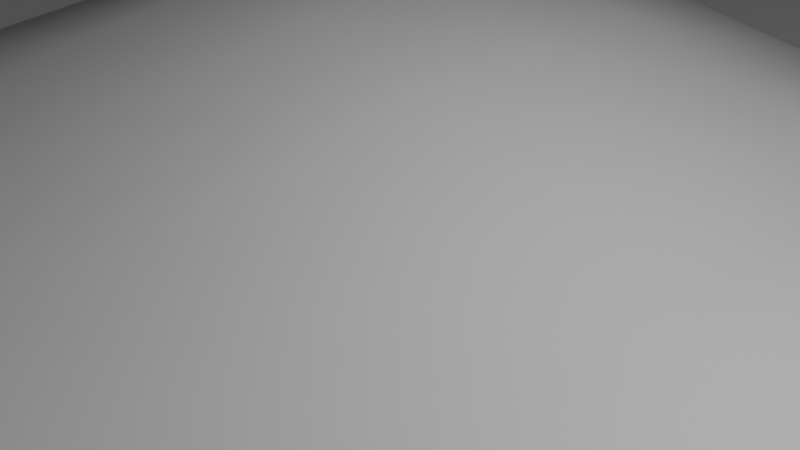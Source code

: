 # Source: test_ground.blend  (saved by Blender 2.91.10; exported with 4.5.12 LTS)
import bpy
from mathutils import Matrix  # noqa: F401  (used for matrix-valued properties, if any)

bpy.ops.wm.read_factory_settings(use_empty=True)
scene = bpy.context.scene
scene.name = 'Scene'

# ---- collections
col_collection = bpy.data.collections.new('Collection'); scene.collection.children.link(col_collection)

# ---- world
world_world = bpy.data.worlds.new('World'); scene.world = world_world
world_world.use_nodes = True; world_world.node_tree.nodes.clear()
_N = world_world.node_tree.nodes; _L = world_world.node_tree.links
n0 = _N.new('ShaderNodeOutputWorld'); n0.name = 'World Output'; n0.location = (300, 300)
n1 = _N.new('ShaderNodeBackground'); n1.name = 'Background'; n1.location = (10, 300)
n1.inputs[0].default_value = (0.05088, 0.05088, 0.05088, 1.0)
_L.new(n1.outputs[0], n0.inputs[0])
n0.is_active_output = True
world_world.color = (0.05088, 0.05088, 0.05088)
world_world.use_sun_shadow = False
world_world.sun_shadow_jitter_overblur = 0.0

# ---- cameras
cam_camera = bpy.data.cameras.new('Camera')
cam_camera.clip_end = 100.0
cam_camera.ortho_scale = 7.314

# ---- lights
light_light = bpy.data.lights.new('Light', 'POINT')
light_light.transmission_factor = 0.0
light_light.energy = 1000.0
light_light.shadow_soft_size = 0.1
light_light.shadow_maximum_resolution = 0.006
light_light.use_absolute_resolution = True

# ---- meshes
me_plane = bpy.data.meshes.new('Plane')
me_plane.from_pydata([(-8.0, -8.0, 0.0), (8.0, -8.0, -0.006324), (-8.0, 8.0, 0.3861), (8.028, 8.038, -0.0874), (-8.0, 0.0, 0.3861), (0.0, -8.0, -0.1657), (8.028, 0.0374, -0.2526), (0.1427, 8.19, -0.05562), (0.1425, 0.1896, -0.6601), (-8.0, -4.0, 4.734e-06), (4.0, -8.0, -0.1657), (8.073, 4.097, -0.2314), (-3.973, 8.037, 0.6439), (-8.0, 4.0, 0.7291), (-4.0, -8.0, -0.006324), (8.0, -4.0, -0.1657), (4.143, 8.19, -0.4426), (0.2476, 4.33, -0.1986), (0.004641, -3.994, -0.6224), (-3.972, 0.03707, 0.4817), (4.14, 0.1867, -1.042), (4.005, -3.994, -0.6224), (-4.0, -4.0, -0.1259), (-3.932, 4.091, 1.042), (4.249, 4.331, -0.896), (-8.0, -6.0, 0.0), (6.0, -8.0, -0.07877), (8.059, 6.079, -0.1839), (-6.0, 8.0, 0.63), (-8.0, 2.0, 0.63), (-2.0, -8.0, -0.07877), (8.002, -1.997, -0.2097), (2.166, 8.22, -0.3881), (0.2164, 6.288, -0.05304), (0.05797, -1.923, -0.7494), (-6.0, 0.0, 0.6167), (2.163, 0.2167, -1.074), (-8.0, -2.0, 0.1244), (2.0, -8.0, -0.2028), (8.059, 2.079, -0.2624), (-1.913, 8.115, 0.3617), (-8.0, 6.0, 0.63), (-6.0, -8.0, 0.0), (8.0, -6.0, -0.07877), (6.088, 8.117, -0.2713), (0.2181, 2.29, -0.4381), (0.0, -6.0, -0.3987), (-1.912, 0.1166, -0.03436), (6.087, 0.1153, -0.6669), (4.057, -1.924, -0.8724), (4.0, -6.0, -0.3987), (2.008, -3.989, -0.7205), (6.0, -4.0, -0.3987), (-3.998, -1.997, 0.1115), (-4.0, -6.0, -0.07877), (-6.0, -4.0, 0.008204), (-2.0, -4.0, -0.3764), (-3.944, 6.075, 0.9227), (-3.943, 2.076, 0.8494), (-5.992, 4.011, 1.073), (-1.839, 4.214, 0.5279), (4.218, 6.29, -0.6669), (4.216, 2.288, -1.046), (2.286, 4.38, -0.7657), (6.165, 4.22, -0.5906), (6.142, 2.19, -0.6851), (2.248, 2.331, -0.9678), (2.249, 6.332, -0.5345), (-1.859, 2.188, 0.2892), (-5.996, 2.006, 0.9467), (-5.996, 6.006, 0.9467), (-2.0, -6.0, -0.2444), (-6.0, -6.0, -2.993e-06), (-6.0, -2.0, 0.2367), (6.0, -6.0, -0.2444), (2.0, -6.0, -0.4615), (2.07, -1.907, -1.003), (6.028, -1.963, -0.5468), (-1.972, -1.963, -0.2855), (-1.861, 6.185, 0.5293), (6.143, 6.19, -0.4427), (-9.931, -9.933, -3.29), (9.917, -9.933, -3.298), (-9.931, 9.915, -2.811), (9.953, 9.962, -3.398), (-9.931, -0.009035, -2.811), (-0.006788, -9.933, -3.496), (9.952, 0.03736, -3.603), (0.1702, 10.15, -3.359), (-9.931, -4.971, -3.29), (4.955, -9.933, -3.496), (10.01, 5.073, -3.577), (-4.935, 9.961, -2.491), (-9.931, 4.953, -2.386), (-4.969, -9.933, -3.298), (9.917, -4.971, -3.496), (5.133, 10.15, -3.839), (-9.931, -7.452, -3.29), (7.436, -9.933, -3.388), (9.991, 7.532, -3.518), (-7.45, 9.915, -2.509), (-9.931, 2.472, -2.509), (-2.488, -9.933, -3.388), (9.92, -2.486, -3.55), (2.68, 10.19, -3.771), (-9.931, -2.49, -3.136), (2.474, -9.933, -3.542), (9.991, 2.57, -3.616), (-2.38, 10.06, -2.841), (-9.931, 7.434, -2.509), (-7.45, -9.933, -3.29), (9.917, -7.452, -3.388), (7.545, 10.06, -3.627), (-21.21, -21.22, -3.342), (21.11, -21.22, -3.359), (-21.21, 21.1, -2.321), (21.19, 21.2, -3.573), (-21.21, -0.06179, -2.321), (-0.04642, -21.22, -3.78), (21.19, 0.03713, -4.01), (0.331, 21.6, -3.489), (-21.21, -10.64, -3.342), (10.53, -21.22, -3.78), (21.31, 10.77, -3.954), (-10.55, 21.2, -1.639), (-21.21, 10.52, -1.414), (-10.63, -21.22, -3.359), (21.11, -10.64, -3.78), (10.91, 21.6, -4.513), (-21.21, -15.93, -3.342), (15.82, -21.22, -3.55), (21.27, 16.02, -3.828), (-15.92, 21.1, -1.676), (-21.21, 5.228, -1.676), (-5.336, -21.22, -3.55), (21.12, -5.344, -3.897), (5.682, 21.68, -4.369), (-21.21, -5.352, -3.013), (5.244, -21.22, -3.879), (21.27, 5.437, -4.036), (-5.107, 21.4, -2.385), (-21.21, 15.81, -1.676), (-15.92, -21.22, -3.342), (21.11, -15.93, -3.55), (16.06, 21.41, -4.06), (-21.21, -21.22, 0.01117), (21.11, -21.22, -0.005554), (-21.21, 21.1, 1.032), (21.19, 21.2, -0.22), (-21.21, -0.06179, 1.032), (-0.04642, -21.22, -0.427), (21.19, 0.03713, -0.6571), (0.331, 21.6, -0.1359), (-21.21, -10.64, 0.01119), (10.53, -21.22, -0.427), (21.31, 10.77, -0.6009), (-10.55, 21.2, 1.714), (-21.21, 10.52, 1.94), (-10.63, -21.22, -0.005554), (21.11, -10.64, -0.427), (10.91, 21.6, -1.16), (-21.21, -15.93, 0.01117), (15.82, -21.22, -0.1972), (21.27, 16.02, -0.4752), (-15.92, 21.1, 1.677), (-21.21, 5.228, 1.677), (-5.336, -21.22, -0.1972), (21.12, -5.344, -0.5434), (5.682, 21.68, -1.015), (-21.21, -5.352, 0.3403), (5.244, -21.22, -0.5253), (21.27, 5.437, -0.6829), (-5.107, 21.4, 0.9679), (-21.21, 15.81, 1.677), (-15.92, -21.22, 0.01117), (21.11, -15.93, -0.1972), (16.06, 21.41, -0.7063), (-29.48, -29.51, -0.02708), (29.33, -29.51, -0.05032), (-29.48, 29.31, 1.392), (29.44, 29.44, -0.3484), (-29.48, -0.1005, 1.392), (-0.07552, -29.51, -0.6361), (29.43, 0.03696, -0.9558), (0.449, 30.0, -0.2315), (-29.48, -14.8, -0.02706), (14.63, -29.51, -0.6361), (29.6, 14.96, -0.8777), (-14.68, 29.44, 2.34), (-29.48, 14.6, 2.653), (-14.78, -29.51, -0.05032), (29.33, -14.8, -0.6361), (15.15, 30.01, -1.654), (-29.48, -22.16, -0.02708), (21.98, -29.51, -0.3166), (29.55, 22.25, -0.703), (-22.13, 29.31, 2.289), (-29.48, 7.251, 2.289), (-7.427, -29.51, -0.3166), (29.34, -7.441, -0.7978), (7.885, 30.12, -1.454), (-29.48, -7.452, 0.4304), (7.276, -29.51, -0.7726), (29.55, 7.542, -0.9917), (-7.109, 29.73, 1.302), (-29.48, 21.95, 2.289), (-22.13, -29.51, -0.02708), (29.33, -22.16, -0.3166), (22.3, 29.74, -1.024), (30.22, 0.3616, -4.01), (30.3, 5.762, -4.036), (49.4, 0.03696, -0.9558), (49.57, 14.96, -0.8777), (49.31, -7.441, -0.7978), (49.52, 7.542, -0.9917), (50.19, 0.3616, -4.01), (50.27, 5.762, -4.036), (56.54, -12.73, 2.126), (86.83, -12.45, -1.109), (56.65, 17.43, 2.738), (86.25, 17.91, 1.162), (56.6, 12.03, 2.26), (57.03, 5.743, -2.103), (56.81, -1.093, -1.084), (56.57, -6.386, -1.176), (62.57, -12.81, -2.68), (68.32, -13.04, -0.2253), (74.35, -12.12, 1.051), (80.79, -12.66, 2.147), (86.11, -6.684, 1.401), (86.83, -0.1695, 0.1312), (87.07, 6.222, -1.352), (86.72, 11.62, 4.493), (80.75, 18.28, -1.33), (74.43, 17.38, -0.3599), (68.68, 17.79, -1.751), (61.56, 18.33, 2.215), (62.57, -6.79, 0.4559), (62.83, -0.3312, -1.166), (61.88, 5.511, 0.512), (62.31, 12.04, 0.996), (68.59, -6.844, -1.173), (68.65, -0.9368, 0.5948), (68.33, 5.121, -3.447), (68.58, 11.63, 0.5173), (74.23, -6.058, 0.526), (74.49, -0.1402, -0.442), (74.6, 6.083, 0.1394), (74.03, 11.74, -0.4127), (80.38, -6.532, 5.293), (80.82, -0.6316, 6.166), (81.27, 5.406, 2.993), (80.38, 11.95, -0.2875), (91.56, -10.51, 2.847), (90.98, 19.86, 5.118), (90.84, -4.741, 5.357), (91.56, 1.773, 4.087), (91.8, 8.165, 2.604), (91.45, 13.56, 8.448), (97.48, -7.712, 8.781), (96.9, 22.66, 11.05), (96.75, -1.942, 11.29), (97.47, 4.572, 10.02), (97.72, 10.96, 8.538), (97.36, 16.36, 14.38), (101.7, -4.338, 16.69), (101.1, 26.03, 18.96), (101.0, 1.433, 19.2), (101.7, 7.947, 17.93), (102.0, 14.34, 16.45), (101.6, 19.74, 22.29), (103.5, -1.972, 22.55), (103.0, 28.4, 24.82), (102.8, 3.798, 25.06), (103.5, 10.31, 23.79), (103.8, 16.7, 22.3), (103.4, 22.1, 28.15), (111.4, -1.021, 23.02), (110.8, 29.35, 25.29), (110.7, 4.749, 25.53), (111.4, 11.26, 24.26), (111.7, 17.65, 22.78), (111.3, 23.05, 28.62), (49.4, 0.03696, -23.69), (49.57, 14.96, -23.62), (49.31, -7.441, -23.54), (49.52, 7.542, -23.73), (50.19, 0.3616, -26.75), (50.27, 5.762, -26.78), (56.54, -12.73, -20.61), (56.65, 17.43, -20.0), (56.6, 12.03, -20.48), (57.03, 5.743, -24.84), (56.81, -1.093, -23.82), (56.57, -6.386, -23.91)], [], [(80, 27, 3), (80, 3, 44), (79, 33, 7), (79, 7, 40), (78, 34, 8), (78, 8, 47), (77, 31, 6), (77, 6, 48), (76, 49, 20), (76, 20, 36), (75, 50, 21), (75, 21, 51), (74, 43, 15), (74, 15, 52), (73, 53, 19), (73, 19, 35), (72, 54, 22), (72, 22, 55), (71, 46, 18), (71, 18, 56), (70, 57, 12), (70, 12, 28), (69, 58, 23), (69, 23, 59), (68, 45, 17), (68, 17, 60), (67, 61, 16), (67, 16, 32), (66, 62, 24), (66, 24, 63), (65, 39, 11), (65, 11, 64), (62, 65, 64), (62, 64, 24), (20, 48, 65), (20, 65, 62), (48, 6, 39), (48, 39, 65), (45, 66, 63), (45, 63, 17), (8, 36, 66), (8, 66, 45), (36, 20, 62), (36, 62, 66), (33, 67, 32), (33, 32, 7), (17, 63, 67), (17, 67, 33), (63, 24, 61), (63, 61, 67), (58, 68, 60), (58, 60, 23), (19, 47, 68), (19, 68, 58), (47, 8, 45), (47, 45, 68), (29, 69, 59), (29, 59, 13), (4, 35, 69), (4, 69, 29), (35, 19, 58), (35, 58, 69), (41, 70, 28), (41, 28, 2), (13, 59, 70), (13, 70, 41), (59, 23, 57), (59, 57, 70), (54, 71, 56), (54, 56, 22), (14, 30, 71), (14, 71, 54), (30, 5, 46), (30, 46, 71), (25, 72, 55), (25, 55, 9), (0, 42, 72), (0, 72, 25), (42, 14, 54), (42, 54, 72), (37, 73, 35), (37, 35, 4), (9, 55, 73), (9, 73, 37), (55, 22, 53), (55, 53, 73), (50, 74, 52), (50, 52, 21), (10, 26, 74), (10, 74, 50), (26, 1, 43), (26, 43, 74), (46, 75, 51), (46, 51, 18), (5, 38, 75), (5, 75, 46), (38, 10, 50), (38, 50, 75), (34, 76, 36), (34, 36, 8), (18, 51, 76), (18, 76, 34), (51, 21, 49), (51, 49, 76), (49, 77, 48), (49, 48, 20), (21, 52, 77), (21, 77, 49), (52, 15, 31), (52, 31, 77), (53, 78, 47), (53, 47, 19), (22, 56, 78), (22, 78, 53), (56, 18, 34), (56, 34, 78), (57, 79, 40), (57, 40, 12), (23, 60, 79), (23, 79, 57), (60, 17, 33), (60, 33, 79), (61, 80, 44), (61, 44, 16), (24, 64, 80), (24, 80, 61), (64, 11, 27), (64, 27, 80), (4, 29, 101, 85), (30, 14, 94, 102), (6, 31, 103, 87), (2, 28, 100, 83), (32, 16, 96, 104), (27, 11, 91, 99), (14, 42, 110, 94), (11, 39, 107, 91), (43, 1, 82, 111), (37, 4, 85, 105), (40, 7, 88, 108), (38, 5, 86, 106), (25, 9, 89, 97), (16, 44, 112, 96), (41, 2, 83, 109), (13, 41, 109, 93), (1, 26, 98, 82), (12, 40, 108, 92), (3, 27, 99, 84), (15, 43, 111, 95), (29, 13, 93, 101), (44, 3, 84, 112), (10, 38, 106, 90), (5, 30, 102, 86), (39, 6, 87, 107), (31, 15, 95, 103), (0, 25, 97, 81), (7, 32, 104, 88), (26, 10, 90, 98), (28, 12, 92, 100), (9, 37, 105, 89), (42, 0, 81, 110), (85, 101, 133, 117), (99, 91, 123, 131), (101, 93, 125, 133), (102, 94, 126, 134), (111, 82, 114, 143), (86, 102, 134, 118), (87, 103, 135, 119), (103, 95, 127, 135), (104, 96, 128, 136), (88, 104, 136, 120), (90, 106, 138, 122), (91, 107, 139, 123), (107, 87, 119, 139), (108, 88, 120, 140), (110, 81, 113, 142), (93, 109, 141, 125), (89, 105, 137, 121), (92, 108, 140, 124), (83, 100, 132, 115), (95, 111, 143, 127), (105, 85, 117, 137), (112, 84, 116, 144), (109, 83, 115, 141), (81, 97, 129, 113), (96, 112, 144, 128), (97, 89, 121, 129), (98, 90, 122, 130), (106, 86, 118, 138), (82, 98, 130, 114), (100, 92, 124, 132), (94, 110, 142, 126), (84, 99, 131, 116), (136, 128, 160, 168), (120, 136, 168, 152), (122, 138, 170, 154), (123, 139, 171, 155), (139, 119, 209, 210), (140, 120, 152, 172), (142, 113, 145, 174), (125, 141, 173, 157), (121, 137, 169, 153), (124, 140, 172, 156), (115, 132, 164, 147), (127, 143, 175, 159), (137, 117, 149, 169), (144, 116, 148, 176), (141, 115, 147, 173), (113, 129, 161, 145), (128, 144, 176, 160), (129, 121, 153, 161), (130, 122, 154, 162), (138, 118, 150, 170), (114, 130, 162, 146), (132, 124, 156, 164), (126, 142, 174, 158), (116, 131, 163, 148), (117, 133, 165, 149), (131, 123, 155, 163), (133, 125, 157, 165), (134, 126, 158, 166), (143, 114, 146, 175), (118, 134, 166, 150), (119, 135, 167, 151), (135, 127, 159, 167), (174, 145, 177, 206), (157, 173, 205, 189), (153, 169, 201, 185), (156, 172, 204, 188), (147, 164, 196, 179), (159, 175, 207, 191), (169, 149, 181, 201), (176, 148, 180, 208), (173, 147, 179, 205), (145, 161, 193, 177), (160, 176, 208, 192), (161, 153, 185, 193), (162, 154, 186, 194), (170, 150, 182, 202), (146, 162, 194, 178), (164, 156, 188, 196), (158, 174, 206, 190), (148, 163, 195, 180), (149, 165, 197, 181), (163, 155, 187, 195), (165, 157, 189, 197), (166, 158, 190, 198), (175, 146, 178, 207), (150, 166, 198, 182), (151, 167, 199, 183), (167, 159, 191, 199), (168, 160, 192, 200), (152, 168, 200, 184), (154, 170, 202, 186), (155, 171, 203, 187), (210, 203, 171, 139), (172, 152, 184, 204), (119, 151, 183, 209), (183, 199, 213, 211), (187, 203, 214, 212), (203, 210, 216, 214), (210, 209, 215, 216), (209, 183, 211, 215), (252, 232, 220, 233), (221, 240, 236, 219), (240, 244, 235, 236), (244, 248, 234, 235), (248, 252, 233, 234), (217, 225, 237, 224), (224, 237, 238, 223), (223, 238, 239, 222), (222, 239, 240, 221), (225, 226, 241, 237), (237, 241, 242, 238), (238, 242, 243, 239), (239, 243, 244, 240), (226, 227, 245, 241), (241, 245, 246, 242), (242, 246, 247, 243), (243, 247, 248, 244), (227, 228, 249, 245), (245, 249, 250, 246), (246, 250, 251, 247), (247, 251, 252, 248), (228, 218, 229, 249), (249, 229, 230, 250), (250, 230, 231, 251), (251, 231, 232, 252), (232, 231, 257, 258), (220, 232, 258, 254), (230, 229, 255, 256), (231, 230, 256, 257), (229, 218, 253, 255), (257, 256, 262, 263), (255, 253, 259, 261), (258, 257, 263, 264), (256, 255, 261, 262), (254, 258, 264, 260), (263, 262, 268, 269), (261, 259, 265, 267), (264, 263, 269, 270), (262, 261, 267, 268), (260, 264, 270, 266), (269, 268, 274, 275), (267, 265, 271, 273), (270, 269, 275, 276), (268, 267, 273, 274), (266, 270, 276, 272), (275, 274, 280, 281), (273, 271, 277, 279), (276, 275, 281, 282), (274, 273, 279, 280), (272, 276, 282, 278), (215, 223, 222, 216), (217, 224, 294, 289), (224, 223, 293, 294), (216, 222, 292, 288), (221, 219, 290, 291), (212, 214, 286, 284), (222, 221, 291, 292), (214, 216, 288, 286), (211, 213, 285, 283), (223, 215, 287, 293), (215, 211, 283, 287)])
me_plane.polygons.foreach_set('use_smooth', [True] * 323)
_uv = me_plane.uv_layers.new(name='UVMap')
_uv.uv.foreach_set('vector', [0.8738, 0.1252, 0.9915, 0.132, 0.9895, 0.01116, 0.8738, 0.1252, 0.9895, 0.01116, 0.8702, 0.006371, 0.3788, 0.1249, 0.5079, 0.1189, 0.5034, 0.001653, 0.3788, 0.1249, 0.5034, 0.001653, 0.3759, 0.005974, 0.3732, 0.6278, 0.4991, 0.6256, 0.5042, 0.4953, 0.3732, 0.6278, 0.5042, 0.4953, 0.3764, 0.4994, 0.8667, 0.628, 0.9878, 0.6299, 0.9895, 0.5045, 0.8667, 0.628, 0.9895, 0.5045, 0.8706, 0.5, 0.6235, 0.6248, 0.7458, 0.6258, 0.7513, 0.4958, 0.6235, 0.6248, 0.7513, 0.4958, 0.6294, 0.4939, 0.6182, 0.8768, 0.7413, 0.8768, 0.7421, 0.7533, 0.6182, 0.8768, 0.7421, 0.7533, 0.6192, 0.753, 0.8643, 0.8768, 0.9873, 0.8767, 0.9875, 0.7534, 0.8643, 0.8768, 0.9875, 0.7534, 0.8647, 0.7535, 0.124, 0.6297, 0.2476, 0.6296, 0.2486, 0.504, 0.124, 0.6297, 0.2486, 0.504, 0.1234, 0.5061, 0.1243, 0.8765, 0.2477, 0.8765, 0.2478, 0.7533, 0.1243, 0.8765, 0.2478, 0.7533, 0.1243, 0.7531, 0.3712, 0.8767, 0.4948, 0.8768, 0.4955, 0.7532, 0.3712, 0.8767, 0.4955, 0.7532, 0.3715, 0.7534, 0.1232, 0.1356, 0.2497, 0.1314, 0.2485, 0.01063, 0.1232, 0.1356, 0.2485, 0.01063, 0.1236, 0.01288, 0.1231, 0.3823, 0.2498, 0.378, 0.2502, 0.2537, 0.1231, 0.3823, 0.2502, 0.2537, 0.1232, 0.2586, 0.3792, 0.3715, 0.5085, 0.3656, 0.51, 0.2398, 0.3792, 0.3715, 0.51, 0.2398, 0.3801, 0.2464, 0.634, 0.1165, 0.7556, 0.1192, 0.7506, 0.001909, 0.634, 0.1165, 0.7506, 0.001909, 0.6286, 0.0, 0.6346, 0.3635, 0.756, 0.3662, 0.7578, 0.2401, 0.6346, 0.3635, 0.7578, 0.2401, 0.6366, 0.237, 0.8741, 0.3721, 0.9915, 0.3787, 0.9923, 0.2542, 0.8741, 0.3721, 0.9923, 0.2542, 0.8754, 0.2468, 0.756, 0.3662, 0.8741, 0.3721, 0.8754, 0.2468, 0.756, 0.3662, 0.8754, 0.2468, 0.7578, 0.2401, 0.7513, 0.4958, 0.8706, 0.5, 0.8741, 0.3721, 0.7513, 0.4958, 0.8741, 0.3721, 0.756, 0.3662, 0.8706, 0.5, 0.9895, 0.5045, 0.9915, 0.3787, 0.8706, 0.5, 0.9915, 0.3787, 0.8741, 0.3721, 0.5085, 0.3656, 0.6346, 0.3635, 0.6366, 0.237, 0.5085, 0.3656, 0.6366, 0.237, 0.51, 0.2398, 0.5042, 0.4953, 0.6294, 0.4939, 0.6346, 0.3635, 0.5042, 0.4953, 0.6346, 0.3635, 0.5085, 0.3656, 0.6294, 0.4939, 0.7513, 0.4958, 0.756, 0.3662, 0.6294, 0.4939, 0.756, 0.3662, 0.6346, 0.3635, 0.5079, 0.1189, 0.634, 0.1165, 0.6286, 0.0, 0.5079, 0.1189, 0.6286, 0.0, 0.5034, 0.001653, 0.51, 0.2398, 0.6366, 0.237, 0.634, 0.1165, 0.51, 0.2398, 0.634, 0.1165, 0.5079, 0.1189, 0.6366, 0.237, 0.7578, 0.2401, 0.7556, 0.1192, 0.6366, 0.237, 0.7556, 0.1192, 0.634, 0.1165, 0.2498, 0.378, 0.3792, 0.3715, 0.3801, 0.2464, 0.2498, 0.378, 0.3801, 0.2464, 0.2502, 0.2537, 0.2486, 0.504, 0.3764, 0.4994, 0.3792, 0.3715, 0.2486, 0.504, 0.3792, 0.3715, 0.2498, 0.378, 0.3764, 0.4994, 0.5042, 0.4953, 0.5085, 0.3656, 0.3764, 0.4994, 0.5085, 0.3656, 0.3792, 0.3715, 0.0001163, 0.3828, 0.1231, 0.3823, 0.1232, 0.2586, 0.0001163, 0.3828, 0.1232, 0.2586, 0.0, 0.2594, 0.0004873, 0.5063, 0.1234, 0.5061, 0.1231, 0.3823, 0.0004873, 0.5063, 0.1231, 0.3823, 0.0001163, 0.3828, 0.1234, 0.5061, 0.2486, 0.504, 0.2498, 0.378, 0.1234, 0.5061, 0.2498, 0.378, 0.1231, 0.3823, 0.0002317, 0.1362, 0.1232, 0.1356, 0.1236, 0.01288, 0.0002317, 0.1362, 0.1236, 0.01288, 0.0007172, 0.013, 0.0, 0.2594, 0.1232, 0.2586, 0.1232, 0.1356, 0.0, 0.2594, 0.1232, 0.1356, 0.0002317, 0.1362, 0.1232, 0.2586, 0.2502, 0.2537, 0.2497, 0.1314, 0.1232, 0.2586, 0.2497, 0.1314, 0.1232, 0.1356, 0.2477, 0.8765, 0.3712, 0.8767, 0.3715, 0.7534, 0.2477, 0.8765, 0.3715, 0.7534, 0.2478, 0.7533, 0.2475, 0.9998, 0.3709, 0.9999, 0.3712, 0.8767, 0.2475, 0.9998, 0.3712, 0.8767, 0.2477, 0.8765, 0.3709, 0.9999, 0.4943, 1.0, 0.4948, 0.8768, 0.3709, 0.9999, 0.4948, 0.8768, 0.3712, 0.8767, 0.0009928, 0.8764, 0.1243, 0.8765, 0.1243, 0.7531, 0.0009928, 0.8764, 0.1243, 0.7531, 0.00105, 0.7531, 0.0009356, 0.9998, 0.1242, 0.9998, 0.1243, 0.8765, 0.0009356, 0.9998, 0.1243, 0.8765, 0.0009928, 0.8764, 0.1242, 0.9998, 0.2475, 0.9998, 0.2477, 0.8765, 0.1242, 0.9998, 0.2477, 0.8765, 0.1243, 0.8765, 0.0008888, 0.6297, 0.124, 0.6297, 0.1234, 0.5061, 0.0008888, 0.6297, 0.1234, 0.5061, 0.0004873, 0.5063, 0.00105, 0.7531, 0.1243, 0.7531, 0.124, 0.6297, 0.00105, 0.7531, 0.124, 0.6297, 0.0008888, 0.6297, 0.1243, 0.7531, 0.2478, 0.7533, 0.2476, 0.6296, 0.1243, 0.7531, 0.2476, 0.6296, 0.124, 0.6297, 0.7413, 0.8768, 0.8643, 0.8768, 0.8647, 0.7535, 0.7413, 0.8768, 0.8647, 0.7535, 0.7421, 0.7533, 0.7409, 1.0, 0.864, 1.0, 0.8643, 0.8768, 0.7409, 1.0, 0.8643, 0.8768, 0.7413, 0.8768, 0.864, 1.0, 0.9871, 0.9999, 0.9873, 0.8767, 0.864, 1.0, 0.9873, 0.8767, 0.8643, 0.8768, 0.4948, 0.8768, 0.6182, 0.8768, 0.6192, 0.753, 0.4948, 0.8768, 0.6192, 0.753, 0.4955, 0.7532, 0.4943, 1.0, 0.6177, 1.0, 0.6182, 0.8768, 0.4943, 1.0, 0.6182, 0.8768, 0.4948, 0.8768, 0.6177, 1.0, 0.7409, 1.0, 0.7413, 0.8768, 0.6177, 1.0, 0.7413, 0.8768, 0.6182, 0.8768, 0.4991, 0.6256, 0.6235, 0.6248, 0.6294, 0.4939, 0.4991, 0.6256, 0.6294, 0.4939, 0.5042, 0.4953, 0.4955, 0.7532, 0.6192, 0.753, 0.6235, 0.6248, 0.4955, 0.7532, 0.6235, 0.6248, 0.4991, 0.6256, 0.6192, 0.753, 0.7421, 0.7533, 0.7458, 0.6258, 0.6192, 0.753, 0.7458, 0.6258, 0.6235, 0.6248, 0.7458, 0.6258, 0.8667, 0.628, 0.8706, 0.5, 0.7458, 0.6258, 0.8706, 0.5, 0.7513, 0.4958, 0.7421, 0.7533, 0.8647, 0.7535, 0.8667, 0.628, 0.7421, 0.7533, 0.8667, 0.628, 0.7458, 0.6258, 0.8647, 0.7535, 0.9875, 0.7534, 0.9878, 0.6299, 0.8647, 0.7535, 0.9878, 0.6299, 0.8667, 0.628, 0.2476, 0.6296, 0.3732, 0.6278, 0.3764, 0.4994, 0.2476, 0.6296, 0.3764, 0.4994, 0.2486, 0.504, 0.2478, 0.7533, 0.3715, 0.7534, 0.3732, 0.6278, 0.2478, 0.7533, 0.3732, 0.6278, 0.2476, 0.6296, 0.3715, 0.7534, 0.4955, 0.7532, 0.4991, 0.6256, 0.3715, 0.7534, 0.4991, 0.6256, 0.3732, 0.6278, 0.2497, 0.1314, 0.3788, 0.1249, 0.3759, 0.005974, 0.2497, 0.1314, 0.3759, 0.005974, 0.2485, 0.01063, 0.2502, 0.2537, 0.3801, 0.2464, 0.3788, 0.1249, 0.2502, 0.2537, 0.3788, 0.1249, 0.2497, 0.1314, 0.3801, 0.2464, 0.51, 0.2398, 0.5079, 0.1189, 0.3801, 0.2464, 0.5079, 0.1189, 0.3788, 0.1249, 0.7556, 0.1192, 0.8738, 0.1252, 0.8702, 0.006371, 0.7556, 0.1192, 0.8702, 0.006371, 0.7506, 0.001909, 0.7578, 0.2401, 0.8754, 0.2468, 0.8738, 0.1252, 0.7578, 0.2401, 0.8738, 0.1252, 0.7556, 0.1192, 0.8754, 0.2468, 0.9923, 0.2542, 0.9915, 0.132, 0.8754, 0.2468, 0.9915, 0.132, 0.8738, 0.1252, 0.0004873, 0.5063, 0.0001163, 0.3828, 0.0001163, 0.3828, 0.0004873, 0.5063, 0.3709, 0.9999, 0.2475, 0.9998, 0.2475, 0.9998, 0.3709, 0.9999, 0.9895, 0.5045, 0.9878, 0.6299, 0.9878, 0.6299, 0.9895, 0.5045, 0.0007172, 0.013, 0.1236, 0.01288, 0.1236, 0.01288, 0.0007172, 0.013, 0.6286, 0.0, 0.7506, 0.001909, 0.7506, 0.001909, 0.6286, 0.0, 0.9915, 0.132, 0.9923, 0.2542, 0.9923, 0.2542, 0.9915, 0.132, 0.2475, 0.9998, 0.1242, 0.9998, 0.1242, 0.9998, 0.2475, 0.9998, 0.9923, 0.2542, 0.9915, 0.3787, 0.9915, 0.3787, 0.9923, 0.2542, 0.9873, 0.8767, 0.9871, 0.9999, 0.9871, 0.9999, 0.9873, 0.8767, 0.0008888, 0.6297, 0.0004873, 0.5063, 0.0004873, 0.5063, 0.0008888, 0.6297, 0.3759, 0.005974, 0.5034, 0.001653, 0.5034, 0.001653, 0.3759, 0.005974, 0.6177, 1.0, 0.4943, 1.0, 0.4943, 1.0, 0.6177, 1.0, 0.0009928, 0.8764, 0.00105, 0.7531, 0.00105, 0.7531, 0.0009928, 0.8764, 0.7506, 0.001909, 0.8702, 0.006371, 0.8702, 0.006371, 0.7506, 0.001909, 0.0002317, 0.1362, 0.0007172, 0.013, 0.0007172, 0.013, 0.0002317, 0.1362, 0.0, 0.2594, 0.0002317, 0.1362, 0.0002317, 0.1362, 0.0, 0.2594, 0.9871, 0.9999, 0.864, 1.0, 0.864, 1.0, 0.9871, 0.9999, 0.2485, 0.01063, 0.3759, 0.005974, 0.3759, 0.005974, 0.2485, 0.01063, 0.9895, 0.01116, 0.9915, 0.132, 0.9915, 0.132, 0.9895, 0.01116, 0.9875, 0.7534, 0.9873, 0.8767, 0.9873, 0.8767, 0.9875, 0.7534, 0.0001163, 0.3828, 0.0, 0.2594, 0.0, 0.2594, 0.0001163, 0.3828, 0.8702, 0.006371, 0.9895, 0.01116, 0.9895, 0.01116, 0.8702, 0.006371, 0.7409, 1.0, 0.6177, 1.0, 0.6177, 1.0, 0.7409, 1.0, 0.4943, 1.0, 0.3709, 0.9999, 0.3709, 0.9999, 0.4943, 1.0, 0.9915, 0.3787, 0.9895, 0.5045, 0.9895, 0.5045, 0.9915, 0.3787, 0.9878, 0.6299, 0.9875, 0.7534, 0.9875, 0.7534, 0.9878, 0.6299, 0.0009356, 0.9998, 0.0009928, 0.8764, 0.0009928, 0.8764, 0.0009356, 0.9998, 0.5034, 0.001653, 0.6286, 0.0, 0.6286, 0.0, 0.5034, 0.001653, 0.864, 1.0, 0.7409, 1.0, 0.7409, 1.0, 0.864, 1.0, 0.1236, 0.01288, 0.2485, 0.01063, 0.2485, 0.01063, 0.1236, 0.01288, 0.00105, 0.7531, 0.0008888, 0.6297, 0.0008888, 0.6297, 0.00105, 0.7531, 0.1242, 0.9998, 0.0009356, 0.9998, 0.0009356, 0.9998, 0.1242, 0.9998, 0.0004873, 0.5063, 0.0001163, 0.3828, 0.0001163, 0.3828, 0.0004873, 0.5063, 0.9915, 0.132, 0.9923, 0.2542, 0.9923, 0.2542, 0.9915, 0.132, 0.0001163, 0.3828, 0.0, 0.2594, 0.0, 0.2594, 0.0001163, 0.3828, 0.3709, 0.9999, 0.2475, 0.9998, 0.2475, 0.9998, 0.3709, 0.9999, 0.9873, 0.8767, 0.9871, 0.9999, 0.9871, 0.9999, 0.9873, 0.8767, 0.4943, 1.0, 0.3709, 0.9999, 0.3709, 0.9999, 0.4943, 1.0, 0.9895, 0.5045, 0.9878, 0.6299, 0.9878, 0.6299, 0.9895, 0.5045, 0.9878, 0.6299, 0.9875, 0.7534, 0.9875, 0.7534, 0.9878, 0.6299, 0.6286, 0.0, 0.7506, 0.001909, 0.7506, 0.001909, 0.6286, 0.0, 0.5034, 0.001653, 0.6286, 0.0, 0.6286, 0.0, 0.5034, 0.001653, 0.7409, 1.0, 0.6177, 1.0, 0.6177, 1.0, 0.7409, 1.0, 0.9923, 0.2542, 0.9915, 0.3787, 0.9915, 0.3787, 0.9923, 0.2542, 0.9915, 0.3787, 0.9895, 0.5045, 0.9895, 0.5045, 0.9915, 0.3787, 0.3759, 0.005974, 0.5034, 0.001653, 0.5034, 0.001653, 0.3759, 0.005974, 0.1242, 0.9998, 0.0009356, 0.9998, 0.0009356, 0.9998, 0.1242, 0.9998, 0.0, 0.2594, 0.0002317, 0.1362, 0.0002317, 0.1362, 0.0, 0.2594, 0.00105, 0.7531, 0.0008888, 0.6297, 0.0008888, 0.6297, 0.00105, 0.7531, 0.2485, 0.01063, 0.3759, 0.005974, 0.3759, 0.005974, 0.2485, 0.01063, 0.0007172, 0.013, 0.1236, 0.01288, 0.1236, 0.01288, 0.0007172, 0.013, 0.9875, 0.7534, 0.9873, 0.8767, 0.9873, 0.8767, 0.9875, 0.7534, 0.0008888, 0.6297, 0.0004873, 0.5063, 0.0004873, 0.5063, 0.0008888, 0.6297, 0.8702, 0.006371, 0.9895, 0.01116, 0.9895, 0.01116, 0.8702, 0.006371, 0.0002317, 0.1362, 0.0007172, 0.013, 0.0007172, 0.013, 0.0002317, 0.1362, 0.0009356, 0.9998, 0.0009928, 0.8764, 0.0009928, 0.8764, 0.0009356, 0.9998, 0.7506, 0.001909, 0.8702, 0.006371, 0.8702, 0.006371, 0.7506, 0.001909, 0.0009928, 0.8764, 0.00105, 0.7531, 0.00105, 0.7531, 0.0009928, 0.8764, 0.864, 1.0, 0.7409, 1.0, 0.7409, 1.0, 0.864, 1.0, 0.6177, 1.0, 0.4943, 1.0, 0.4943, 1.0, 0.6177, 1.0, 0.9871, 0.9999, 0.864, 1.0, 0.864, 1.0, 0.9871, 0.9999, 0.1236, 0.01288, 0.2485, 0.01063, 0.2485, 0.01063, 0.1236, 0.01288, 0.2475, 0.9998, 0.1242, 0.9998, 0.1242, 0.9998, 0.2475, 0.9998, 0.9895, 0.01116, 0.9915, 0.132, 0.9915, 0.132, 0.9895, 0.01116, 0.6286, 0.0, 0.7506, 0.001909, 0.7506, 0.001909, 0.6286, 0.0, 0.5034, 0.001653, 0.6286, 0.0, 0.6286, 0.0, 0.5034, 0.001653, 0.7409, 1.0, 0.6177, 1.0, 0.6177, 1.0, 0.7409, 1.0, 0.9923, 0.2542, 0.9915, 0.3787, 0.9915, 0.3787, 0.9923, 0.2542, 0.9915, 0.3787, 0.9895, 0.5045, 0.9895, 0.5045, 0.9915, 0.3787, 0.3759, 0.005974, 0.5034, 0.001653, 0.5034, 0.001653, 0.3759, 0.005974, 0.1242, 0.9998, 0.0009356, 0.9998, 0.0009356, 0.9998, 0.1242, 0.9998, 0.0, 0.2594, 0.0002317, 0.1362, 0.0002317, 0.1362, 0.0, 0.2594, 0.00105, 0.7531, 0.0008888, 0.6297, 0.0008888, 0.6297, 0.00105, 0.7531, 0.2485, 0.01063, 0.3759, 0.005974, 0.3759, 0.005974, 0.2485, 0.01063, 0.0007172, 0.013, 0.1236, 0.01288, 0.1236, 0.01288, 0.0007172, 0.013, 0.9875, 0.7534, 0.9873, 0.8767, 0.9873, 0.8767, 0.9875, 0.7534, 0.0008888, 0.6297, 0.0004873, 0.5063, 0.0004873, 0.5063, 0.0008888, 0.6297, 0.8702, 0.006371, 0.9895, 0.01116, 0.9895, 0.01116, 0.8702, 0.006371, 0.0002317, 0.1362, 0.0007172, 0.013, 0.0007172, 0.013, 0.0002317, 0.1362, 0.0009356, 0.9998, 0.0009928, 0.8764, 0.0009928, 0.8764, 0.0009356, 0.9998, 0.7506, 0.001909, 0.8702, 0.006371, 0.8702, 0.006371, 0.7506, 0.001909, 0.0009928, 0.8764, 0.00105, 0.7531, 0.00105, 0.7531, 0.0009928, 0.8764, 0.864, 1.0, 0.7409, 1.0, 0.7409, 1.0, 0.864, 1.0, 0.6177, 1.0, 0.4943, 1.0, 0.4943, 1.0, 0.6177, 1.0, 0.9871, 0.9999, 0.864, 1.0, 0.864, 1.0, 0.9871, 0.9999, 0.1236, 0.01288, 0.2485, 0.01063, 0.2485, 0.01063, 0.1236, 0.01288, 0.2475, 0.9998, 0.1242, 0.9998, 0.1242, 0.9998, 0.2475, 0.9998, 0.9895, 0.01116, 0.9915, 0.132, 0.9915, 0.132, 0.9895, 0.01116, 0.0004873, 0.5063, 0.0001163, 0.3828, 0.0001163, 0.3828, 0.0004873, 0.5063, 0.9915, 0.132, 0.9923, 0.2542, 0.9923, 0.2542, 0.9915, 0.132, 0.0001163, 0.3828, 0.0, 0.2594, 0.0, 0.2594, 0.0001163, 0.3828, 0.3709, 0.9999, 0.2475, 0.9998, 0.2475, 0.9998, 0.3709, 0.9999, 0.9873, 0.8767, 0.9871, 0.9999, 0.9871, 0.9999, 0.9873, 0.8767, 0.4943, 1.0, 0.3709, 0.9999, 0.3709, 0.9999, 0.4943, 1.0, 0.9895, 0.5045, 0.9878, 0.6299, 0.9878, 0.6299, 0.9895, 0.5045, 0.9878, 0.6299, 0.9875, 0.7534, 0.9875, 0.7534, 0.9878, 0.6299, 0.1242, 0.9998, 0.0009356, 0.9998, 0.0009356, 0.9998, 0.1242, 0.9998, 0.0, 0.2594, 0.0002317, 0.1362, 0.0002317, 0.1362, 0.0, 0.2594, 0.00105, 0.7531, 0.0008888, 0.6297, 0.0008888, 0.6297, 0.00105, 0.7531, 0.2485, 0.01063, 0.3759, 0.005974, 0.3759, 0.005974, 0.2485, 0.01063, 0.0007172, 0.013, 0.1236, 0.01288, 0.1236, 0.01288, 0.0007172, 0.013, 0.9875, 0.7534, 0.9873, 0.8767, 0.9873, 0.8767, 0.9875, 0.7534, 0.0008888, 0.6297, 0.0004873, 0.5063, 0.0004873, 0.5063, 0.0008888, 0.6297, 0.8702, 0.006371, 0.9895, 0.01116, 0.9895, 0.01116, 0.8702, 0.006371, 0.0002317, 0.1362, 0.0007172, 0.013, 0.0007172, 0.013, 0.0002317, 0.1362, 0.0009356, 0.9998, 0.0009928, 0.8764, 0.0009928, 0.8764, 0.0009356, 0.9998, 0.7506, 0.001909, 0.8702, 0.006371, 0.8702, 0.006371, 0.7506, 0.001909, 0.0009928, 0.8764, 0.00105, 0.7531, 0.00105, 0.7531, 0.0009928, 0.8764, 0.864, 1.0, 0.7409, 1.0, 0.7409, 1.0, 0.864, 1.0, 0.6177, 1.0, 0.4943, 1.0, 0.4943, 1.0, 0.6177, 1.0, 0.9871, 0.9999, 0.864, 1.0, 0.864, 1.0, 0.9871, 0.9999, 0.1236, 0.01288, 0.2485, 0.01063, 0.2485, 0.01063, 0.1236, 0.01288, 0.2475, 0.9998, 0.1242, 0.9998, 0.1242, 0.9998, 0.2475, 0.9998, 0.9895, 0.01116, 0.9915, 0.132, 0.9915, 0.132, 0.9895, 0.01116, 0.0004873, 0.5063, 0.0001163, 0.3828, 0.0001163, 0.3828, 0.0004873, 0.5063, 0.9915, 0.132, 0.9923, 0.2542, 0.9923, 0.2542, 0.9915, 0.132, 0.0001163, 0.3828, 0.0, 0.2594, 0.0, 0.2594, 0.0001163, 0.3828, 0.3709, 0.9999, 0.2475, 0.9998, 0.2475, 0.9998, 0.3709, 0.9999, 0.9873, 0.8767, 0.9871, 0.9999, 0.9871, 0.9999, 0.9873, 0.8767, 0.4943, 1.0, 0.3709, 0.9999, 0.3709, 0.9999, 0.4943, 1.0, 0.9895, 0.5045, 0.9878, 0.6299, 0.9878, 0.6299, 0.9895, 0.5045, 0.9878, 0.6299, 0.9875, 0.7534, 0.9875, 0.7534, 0.9878, 0.6299, 0.6286, 0.0, 0.7506, 0.001909, 0.7506, 0.001909, 0.6286, 0.0, 0.5034, 0.001653, 0.6286, 0.0, 0.6286, 0.0, 0.5034, 0.001653, 0.7409, 1.0, 0.6177, 1.0, 0.6177, 1.0, 0.7409, 1.0, 0.9923, 0.2542, 0.9915, 0.3787, 0.9915, 0.3787, 0.9923, 0.2542, 0.9915, 0.3787, 0.9915, 0.3787, 0.9915, 0.3787, 0.9915, 0.3787, 0.3759, 0.005974, 0.5034, 0.001653, 0.5034, 0.001653, 0.3759, 0.005974, 0.9895, 0.5045, 0.9895, 0.5045, 0.9895, 0.5045, 0.9895, 0.5045, 0.9895, 0.5045, 0.9878, 0.6299, 0.9878, 0.6299, 0.9895, 0.5045, 0.9923, 0.2542, 0.9915, 0.3787, 0.9915, 0.3787, 0.9923, 0.2542, 0.9915, 0.3787, 0.9915, 0.3787, 0.9915, 0.3787, 0.9915, 0.3787, 0.9915, 0.3787, 0.9895, 0.5045, 0.9895, 0.5045, 0.9915, 0.3787, 0.9895, 0.5045, 0.9895, 0.5045, 0.9895, 0.5045, 0.9895, 0.5045, 0.8, 0.8, 1.0, 0.8, 1.0, 1.0, 0.8, 1.0, 0.0, 0.8, 0.2, 0.8, 0.2, 1.0, 0.0, 1.0, 0.2, 0.8, 0.4, 0.8, 0.4, 1.0, 0.2, 1.0, 0.4, 0.8, 0.6, 0.8, 0.6, 1.0, 0.4, 1.0, 0.6, 0.8, 0.8, 0.8, 0.8, 1.0, 0.6, 1.0, 0.0, 0.0, 0.2, 0.0, 0.2, 0.2, 0.0, 0.2, 0.0, 0.2, 0.2, 0.2, 0.2, 0.4, 0.0, 0.4, 0.0, 0.4, 0.2, 0.4, 0.2, 0.6, 0.0, 0.6, 0.0, 0.6, 0.2, 0.6, 0.2, 0.8, 0.0, 0.8, 0.2, 0.0, 0.4, 0.0, 0.4, 0.2, 0.2, 0.2, 0.2, 0.2, 0.4, 0.2, 0.4, 0.4, 0.2, 0.4, 0.2, 0.4, 0.4, 0.4, 0.4, 0.6, 0.2, 0.6, 0.2, 0.6, 0.4, 0.6, 0.4, 0.8, 0.2, 0.8, 0.4, 0.0, 0.6, 0.0, 0.6, 0.2, 0.4, 0.2, 0.4, 0.2, 0.6, 0.2, 0.6, 0.4, 0.4, 0.4, 0.4, 0.4, 0.6, 0.4, 0.6, 0.6, 0.4, 0.6, 0.4, 0.6, 0.6, 0.6, 0.6, 0.8, 0.4, 0.8, 0.6, 0.0, 0.8, 0.0, 0.8, 0.2, 0.6, 0.2, 0.6, 0.2, 0.8, 0.2, 0.8, 0.4, 0.6, 0.4, 0.6, 0.4, 0.8, 0.4, 0.8, 0.6, 0.6, 0.6, 0.6, 0.6, 0.8, 0.6, 0.8, 0.8, 0.6, 0.8, 0.8, 0.0, 1.0, 0.0, 1.0, 0.2, 0.8, 0.2, 0.8, 0.2, 1.0, 0.2, 1.0, 0.4, 0.8, 0.4, 0.8, 0.4, 1.0, 0.4, 1.0, 0.6, 0.8, 0.6, 0.8, 0.6, 1.0, 0.6, 1.0, 0.8, 0.8, 0.8, 1.0, 0.8, 1.0, 0.6, 1.0, 0.6, 1.0, 0.8, 1.0, 1.0, 1.0, 0.8, 1.0, 0.8, 1.0, 1.0, 1.0, 0.4, 1.0, 0.2, 1.0, 0.2, 1.0, 0.4, 1.0, 0.6, 1.0, 0.4, 1.0, 0.4, 1.0, 0.6, 1.0, 0.2, 1.0, 0.0, 1.0, 0.0, 1.0, 0.2, 1.0, 0.6, 1.0, 0.4, 1.0, 0.4, 1.0, 0.6, 1.0, 0.2, 1.0, 0.0, 1.0, 0.0, 1.0, 0.2, 1.0, 0.8, 1.0, 0.6, 1.0, 0.6, 1.0, 0.8, 1.0, 0.4, 1.0, 0.2, 1.0, 0.2, 1.0, 0.4, 1.0, 1.0, 1.0, 0.8, 1.0, 0.8, 1.0, 1.0, 1.0, 0.6, 1.0, 0.4, 1.0, 0.4, 1.0, 0.6, 1.0, 0.2, 1.0, 0.0, 1.0, 0.0, 1.0, 0.2, 1.0, 0.8, 1.0, 0.6, 1.0, 0.6, 1.0, 0.8, 1.0, 0.4, 1.0, 0.2, 1.0, 0.2, 1.0, 0.4, 1.0, 1.0, 1.0, 0.8, 1.0, 0.8, 1.0, 1.0, 1.0, 0.6, 1.0, 0.4, 1.0, 0.4, 1.0, 0.6, 1.0, 0.2, 1.0, 0.0, 1.0, 0.0, 1.0, 0.2, 1.0, 0.8, 1.0, 0.6, 1.0, 0.6, 1.0, 0.8, 1.0, 0.4, 1.0, 0.2, 1.0, 0.2, 1.0, 0.4, 1.0, 1.0, 1.0, 0.8, 1.0, 0.8, 1.0, 1.0, 1.0, 0.6, 1.0, 0.4, 1.0, 0.4, 1.0, 0.6, 1.0, 0.2, 1.0, 0.0, 1.0, 0.0, 1.0, 0.2, 1.0, 0.8, 1.0, 0.6, 1.0, 0.6, 1.0, 0.8, 1.0, 0.4, 1.0, 0.2, 1.0, 0.2, 1.0, 0.4, 1.0, 1.0, 1.0, 0.8, 1.0, 0.8, 1.0, 1.0, 0.9895, 0.5045, 0.0, 0.4, 0.0, 0.6, 0.9915, 0.3787, 0.0, 0.0, 0.0, 0.2, 0.0, 0.2, 0.0, 0.0, 0.0, 0.2, 0.0, 0.4, 0.0, 0.4, 0.0, 0.2, 0.9915, 0.3787, 0.0, 0.6, 0.0, 0.6, 0.9915, 0.3787, 0.0, 0.8, 0.0, 1.0, 0.0, 1.0, 0.0, 0.8, 0.9923, 0.2542, 0.9915, 0.3787, 0.9915, 0.3787, 0.9923, 0.2542, 0.0, 0.6, 0.0, 0.8, 0.0, 0.8, 0.0, 0.6, 0.9915, 0.3787, 0.9915, 0.3787, 0.9915, 0.3787, 0.9915, 0.3787, 0.9895, 0.5045, 0.9878, 0.6299, 0.9878, 0.6299, 0.9895, 0.5045, 0.0, 0.4, 0.9895, 0.5045, 0.9895, 0.5045, 0.0, 0.4, 0.9895, 0.5045, 0.9895, 0.5045, 0.9895, 0.5045, 0.9895, 0.5045])
me_plane.use_remesh_fix_poles = True
me_plane.use_remesh_preserve_attributes = False
me_plane.use_mirror_vertex_groups = False
me_plane.update()
me_plane.normals_split_custom_set([tuple(v) for v in zip(*[iter([-0.1289, -0.08364, 0.9881, 0.306, -0.04046, 0.9512, 0.199, 0.2289, 0.9529, -0.1289, -0.08364, 0.9881, 0.199, 0.2289, 0.9529, -0.07853, 0.3388, 0.9376, 0.2229, 0.04271, 0.9739, 0.2497, -0.02949, 0.9679, 0.1743, 0.4133, 0.8938, 0.2229, 0.04271, 0.9739, 0.1743, 0.4133, 0.8938, 0.1378, 0.4528, 0.8809, 0.2087, -0.084, 0.9744, 0.1701, -0.0005132, 0.9854, 0.2444, -0.08374, 0.9661, 0.2087, -0.084, 0.9744, 0.2444, -0.08374, 0.9661, 0.2676, -0.1407, 0.9532, -0.1622, 0.06942, 0.9843, 0.3087, 0.03076, 0.9507, 0.2809, 0.01992, 0.9595, -0.1622, 0.06942, 0.9843, 0.2809, 0.01992, 0.9595, -0.1942, 0.04099, 0.9801, 0.02565, 0.07879, 0.9966, -0.1141, 0.1017, 0.9882, -0.1095, 0.03805, 0.9933, 0.02565, 0.07879, 0.9966, -0.1095, 0.03805, 0.9933, 0.08946, -0.01568, 0.9959, -0.005047, 0.1231, 0.9924, -0.0574, 0.1096, 0.9923, -0.08486, 0.1111, 0.9902, -0.005047, 0.1231, 0.9924, -0.08486, 0.1111, 0.9902, -0.005475, 0.1261, 0.992, -0.07949, 0.07949, 0.9937, 0.36, 0.04711, 0.9318, 0.3372, 0.041, 0.9405, -0.07949, 0.07949, 0.9937, 0.3372, 0.041, 0.9405, -0.116, 0.07221, 0.9906, 0.01294, -0.1405, 0.99, 0.1374, -0.1381, 0.9808, 0.1598, -0.1759, 0.9713, 0.01294, -0.1405, 0.99, 0.1598, -0.1759, 0.9713, -0.01543, -0.1677, 0.9857, 0.02425, 0.002534, 0.9997, 0.06188, 0.03082, 0.9976, 0.1026, -0.03952, 0.9939, 0.02425, 0.002534, 0.9997, 0.1026, -0.03952, 0.9939, 0.03137, -0.05897, 0.9978, 0.07935, 0.07379, 0.9941, 0.0511, 0.1103, 0.9926, 0.09007, 0.08912, 0.9919, 0.07935, 0.07379, 0.9941, 0.09007, 0.08912, 0.9919, 0.1331, 0.02001, 0.9909, -0.07914, 0.1048, 0.9913, 0.08708, 0.093, 0.9919, 0.03194, 0.4724, 0.8808, -0.07914, 0.1048, 0.9913, 0.03194, 0.4724, 0.8808, -0.08107, 0.465, 0.8816, -0.05088, -0.1112, 0.9925, 0.1579, -0.1375, 0.9778, 0.1249, -0.02185, 0.9919, -0.05088, -0.1112, 0.9925, 0.1249, -0.02185, 0.9919, -0.07599, 0.001938, 0.9971, 0.2957, -0.1382, 0.9452, 0.2893, -0.1178, 0.95, 0.2947, -0.09776, 0.9506, 0.2957, -0.1382, 0.9452, 0.2947, -0.09776, 0.9506, 0.2803, -0.06404, 0.9578, 0.1485, -0.09191, 0.9846, -0.02364, -0.1129, 0.9933, 0.003537, 0.3358, 0.9419, 0.1485, -0.09191, 0.9846, 0.003537, 0.3358, 0.9419, 0.1202, 0.3684, 0.9219, 0.1419, -0.08247, 0.9864, -0.07875, -0.03815, 0.9962, -0.04667, -0.09227, 0.9946, 0.1419, -0.08247, 0.9864, -0.04667, -0.09227, 0.9946, 0.1644, -0.1096, 0.9803, -0.1963, -0.01069, 0.9805, 0.2687, -0.003834, 0.9632, 0.2788, -0.02473, 0.96, -0.1963, -0.01069, 0.9805, 0.2788, -0.02473, 0.96, -0.1701, -0.05555, 0.9839, -0.07875, -0.03815, 0.9962, -0.1963, -0.01069, 0.9805, -0.1701, -0.05555, 0.9839, -0.07875, -0.03815, 0.9962, -0.1701, -0.05555, 0.9839, -0.04667, -0.09227, 0.9946, -0.1095, 0.03805, 0.9933, -0.1942, 0.04099, 0.9801, -0.1963, -0.01069, 0.9805, -0.1095, 0.03805, 0.9933, -0.1963, -0.01069, 0.9805, -0.07875, -0.03815, 0.9962, -0.1942, 0.04099, 0.9801, 0.2809, 0.01992, 0.9595, 0.2687, -0.003834, 0.9632, -0.1942, 0.04099, 0.9801, 0.2687, -0.003834, 0.9632, -0.1963, -0.01069, 0.9805, 0.2893, -0.1178, 0.95, 0.1419, -0.08247, 0.9864, 0.1644, -0.1096, 0.9803, 0.2893, -0.1178, 0.95, 0.1644, -0.1096, 0.9803, 0.2947, -0.09776, 0.9506, 0.2444, -0.08374, 0.9661, 0.08946, -0.01568, 0.9959, 0.1419, -0.08247, 0.9864, 0.2444, -0.08374, 0.9661, 0.1419, -0.08247, 0.9864, 0.2893, -0.1178, 0.95, 0.08946, -0.01568, 0.9959, -0.1095, 0.03805, 0.9933, -0.07875, -0.03815, 0.9962, 0.08946, -0.01568, 0.9959, -0.07875, -0.03815, 0.9962, 0.1419, -0.08247, 0.9864, 0.2497, -0.02949, 0.9679, 0.1485, -0.09191, 0.9846, 0.1202, 0.3684, 0.9219, 0.2497, -0.02949, 0.9679, 0.1202, 0.3684, 0.9219, 0.1743, 0.4133, 0.8938, 0.2947, -0.09776, 0.9506, 0.1644, -0.1096, 0.9803, 0.1485, -0.09191, 0.9846, 0.2947, -0.09776, 0.9506, 0.1485, -0.09191, 0.9846, 0.2497, -0.02949, 0.9679, 0.1644, -0.1096, 0.9803, -0.04667, -0.09227, 0.9946, -0.02364, -0.1129, 0.9933, 0.1644, -0.1096, 0.9803, -0.02364, -0.1129, 0.9933, 0.1485, -0.09191, 0.9846, 0.1579, -0.1375, 0.9778, 0.2957, -0.1382, 0.9452, 0.2803, -0.06404, 0.9578, 0.1579, -0.1375, 0.9778, 0.2803, -0.06404, 0.9578, 0.1249, -0.02185, 0.9919, 0.1598, -0.1759, 0.9713, 0.2676, -0.1407, 0.9532, 0.2957, -0.1382, 0.9452, 0.1598, -0.1759, 0.9713, 0.2957, -0.1382, 0.9452, 0.1579, -0.1375, 0.9778, 0.2676, -0.1407, 0.9532, 0.2444, -0.08374, 0.9661, 0.2893, -0.1178, 0.95, 0.2676, -0.1407, 0.9532, 0.2893, -0.1178, 0.95, 0.2957, -0.1382, 0.9452, -0.4794, -0.06994, 0.8748, -0.05088, -0.1112, 0.9925, -0.07599, 0.001938, 0.9971, -0.4794, -0.06994, 0.8748, -0.07599, 0.001938, 0.9971, -0.4798, 0.0137, 0.8773, -0.4616, -0.1193, 0.879, -0.01543, -0.1677, 0.9857, -0.05088, -0.1112, 0.9925, -0.4616, -0.1193, 0.879, -0.05088, -0.1112, 0.9925, -0.4794, -0.06994, 0.8748, -0.01543, -0.1677, 0.9857, 0.1598, -0.1759, 0.9713, 0.1579, -0.1375, 0.9778, -0.01543, -0.1677, 0.9857, 0.1579, -0.1375, 0.9778, -0.05088, -0.1112, 0.9925, -0.4628, 0.09125, 0.8817, -0.07914, 0.1048, 0.9913, -0.08107, 0.465, 0.8816, -0.4628, 0.09125, 0.8817, -0.08107, 0.465, 0.8816, -0.4045, 0.4054, 0.8198, -0.4798, 0.0137, 0.8773, -0.07599, 0.001938, 0.9971, -0.07914, 0.1048, 0.9913, -0.4798, 0.0137, 0.8773, -0.07914, 0.1048, 0.9913, -0.4628, 0.09125, 0.8817, -0.07599, 0.001938, 0.9971, 0.1249, -0.02185, 0.9919, 0.08708, 0.093, 0.9919, -0.07599, 0.001938, 0.9971, 0.08708, 0.093, 0.9919, -0.07914, 0.1048, 0.9913, 0.06188, 0.03082, 0.9976, 0.07935, 0.07379, 0.9941, 0.1331, 0.02001, 0.9909, 0.06188, 0.03082, 0.9976, 0.1331, 0.02001, 0.9909, 0.1026, -0.03952, 0.9939, 0.03291, -0.3656, 0.9302, 0.04613, -0.3412, 0.9389, 0.07935, 0.07379, 0.9941, 0.03291, -0.3656, 0.9302, 0.07935, 0.07379, 0.9941, 0.06188, 0.03082, 0.9976, 0.04613, -0.3412, 0.9389, 0.02939, -0.3252, 0.9452, 0.0511, 0.1103, 0.9926, 0.04613, -0.3412, 0.9389, 0.0511, 0.1103, 0.9926, 0.07935, 0.07379, 0.9941, -0.3957, -0.0006263, 0.9184, 0.02425, 0.002534, 0.9997, 0.03137, -0.05897, 0.9978, -0.3957, -0.0006263, 0.9184, 0.03137, -0.05897, 0.9978, -0.4062, -0.04722, 0.9126, -0.2653, -0.2652, 0.927, 0.01013, -0.3879, 0.9216, 0.02425, 0.002534, 0.9997, -0.2653, -0.2652, 0.927, 0.02425, 0.002534, 0.9997, -0.3957, -0.0006263, 0.9184, 0.01013, -0.3879, 0.9216, 0.03291, -0.3656, 0.9302, 0.06188, 0.03082, 0.9976, 0.01013, -0.3879, 0.9216, 0.06188, 0.03082, 0.9976, 0.02425, 0.002534, 0.9997, -0.434, -0.1068, 0.8946, 0.01294, -0.1405, 0.99, -0.01543, -0.1677, 0.9857, -0.434, -0.1068, 0.8946, -0.01543, -0.1677, 0.9857, -0.4616, -0.1193, 0.879, -0.4062, -0.04722, 0.9126, 0.03137, -0.05897, 0.9978, 0.01294, -0.1405, 0.99, -0.4062, -0.04722, 0.9126, 0.01294, -0.1405, 0.99, -0.434, -0.1068, 0.8946, 0.03137, -0.05897, 0.9978, 0.1026, -0.03952, 0.9939, 0.1374, -0.1381, 0.9808, 0.03137, -0.05897, 0.9978, 0.1374, -0.1381, 0.9808, 0.01294, -0.1405, 0.99, -0.0574, 0.1096, 0.9923, -0.07949, 0.07949, 0.9937, -0.116, 0.07221, 0.9906, -0.0574, 0.1096, 0.9923, -0.116, 0.07221, 0.9906, -0.08486, 0.1111, 0.9902, -0.04, -0.3359, 0.941, -0.04712, -0.3588, 0.9322, -0.07949, 0.07949, 0.9937, -0.04, -0.3359, 0.941, -0.07949, 0.07949, 0.9937, -0.0574, 0.1096, 0.9923, -0.04712, -0.3588, 0.9322, 0.3539, -0.3531, 0.8661, 0.36, 0.04711, 0.9318, -0.04712, -0.3588, 0.9322, 0.36, 0.04711, 0.9318, -0.07949, 0.07949, 0.9937, 0.0511, 0.1103, 0.9926, -0.005047, 0.1231, 0.9924, -0.005475, 0.1261, 0.992, 0.0511, 0.1103, 0.9926, -0.005475, 0.1261, 0.992, 0.09007, 0.08912, 0.9919, 0.02939, -0.3252, 0.9452, -0.007386, -0.3232, 0.9463, -0.005047, 0.1231, 0.9924, 0.02939, -0.3252, 0.9452, -0.005047, 0.1231, 0.9924, 0.0511, 0.1103, 0.9926, -0.007386, -0.3232, 0.9463, -0.04, -0.3359, 0.941, -0.0574, 0.1096, 0.9923, -0.007386, -0.3232, 0.9463, -0.0574, 0.1096, 0.9923, -0.005047, 0.1231, 0.9924, 0.1701, -0.0005132, 0.9854, 0.02565, 0.07879, 0.9966, 0.08946, -0.01568, 0.9959, 0.1701, -0.0005132, 0.9854, 0.08946, -0.01568, 0.9959, 0.2444, -0.08374, 0.9661, 0.09007, 0.08912, 0.9919, -0.005475, 0.1261, 0.992, 0.02565, 0.07879, 0.9966, 0.09007, 0.08912, 0.9919, 0.02565, 0.07879, 0.9966, 0.1701, -0.0005132, 0.9854, -0.005475, 0.1261, 0.992, -0.08486, 0.1111, 0.9902, -0.1141, 0.1017, 0.9882, -0.005475, 0.1261, 0.992, -0.1141, 0.1017, 0.9882, 0.02565, 0.07879, 0.9966, -0.1141, 0.1017, 0.9882, -0.1622, 0.06942, 0.9843, -0.1942, 0.04099, 0.9801, -0.1141, 0.1017, 0.9882, -0.1942, 0.04099, 0.9801, -0.1095, 0.03805, 0.9933, -0.08486, 0.1111, 0.9902, -0.116, 0.07221, 0.9906, -0.1622, 0.06942, 0.9843, -0.08486, 0.1111, 0.9902, -0.1622, 0.06942, 0.9843, -0.1141, 0.1017, 0.9882, -0.116, 0.07221, 0.9906, 0.3372, 0.041, 0.9405, 0.3087, 0.03076, 0.9507, -0.116, 0.07221, 0.9906, 0.3087, 0.03076, 0.9507, -0.1622, 0.06942, 0.9843, 0.1374, -0.1381, 0.9808, 0.2087, -0.084, 0.9744, 0.2676, -0.1407, 0.9532, 0.1374, -0.1381, 0.9808, 0.2676, -0.1407, 0.9532, 0.1598, -0.1759, 0.9713, 0.1026, -0.03952, 0.9939, 0.1331, 0.02001, 0.9909, 0.2087, -0.084, 0.9744, 0.1026, -0.03952, 0.9939, 0.2087, -0.084, 0.9744, 0.1374, -0.1381, 0.9808, 0.1331, 0.02001, 0.9909, 0.09007, 0.08912, 0.9919, 0.1701, -0.0005132, 0.9854, 0.1331, 0.02001, 0.9909, 0.1701, -0.0005132, 0.9854, 0.2087, -0.084, 0.9744, 0.08708, 0.093, 0.9919, 0.2229, 0.04271, 0.9739, 0.1378, 0.4528, 0.8809, 0.08708, 0.093, 0.9919, 0.1378, 0.4528, 0.8809, 0.03194, 0.4724, 0.8808, 0.1249, -0.02185, 0.9919, 0.2803, -0.06404, 0.9578, 0.2229, 0.04271, 0.9739, 0.1249, -0.02185, 0.9919, 0.2229, 0.04271, 0.9739, 0.08708, 0.093, 0.9919, 0.2803, -0.06404, 0.9578, 0.2947, -0.09776, 0.9506, 0.2497, -0.02949, 0.9679, 0.2803, -0.06404, 0.9578, 0.2497, -0.02949, 0.9679, 0.2229, 0.04271, 0.9739, -0.02364, -0.1129, 0.9933, -0.1289, -0.08364, 0.9881, -0.07853, 0.3388, 0.9376, -0.02364, -0.1129, 0.9933, -0.07853, 0.3388, 0.9376, 0.003537, 0.3358, 0.9419, -0.04667, -0.09227, 0.9946, -0.1701, -0.05555, 0.9839, -0.1289, -0.08364, 0.9881, -0.04667, -0.09227, 0.9946, -0.1289, -0.08364, 0.9881, -0.02364, -0.1129, 0.9933, -0.1701, -0.05555, 0.9839, 0.2788, -0.02473, 0.96, 0.306, -0.04046, 0.9512, -0.1701, -0.05555, 0.9839, 0.306, -0.04046, 0.9512, -0.1289, -0.08364, 0.9881, -0.4616, -0.1193, 0.879, -0.4794, -0.06994, 0.8748, -0.4666, -0.07544, 0.8813, -0.4707, -0.1106, 0.8753, 0.04613, -0.3412, 0.9389, 0.03291, -0.3656, 0.9302, 0.01698, -0.5045, 0.8633, 0.03433, -0.5094, 0.8598, 0.2809, 0.01992, 0.9595, 0.3087, 0.03076, 0.9507, 0.5169, 0.01486, 0.8559, 0.5165, 0.003859, 0.8563, -0.4045, 0.4054, 0.8198, -0.08107, 0.465, 0.8816, -0.06216, 0.428, 0.9016, -0.2623, 0.2624, 0.9286, 0.1202, 0.3684, 0.9219, 0.003537, 0.3358, 0.9419, -0.01111, 0.5307, 0.8475, 0.0824, 0.507, 0.858, 0.306, -0.04046, 0.9512, 0.2788, -0.02473, 0.96, 0.5193, -0.01679, 0.8544, 0.5241, -0.0252, 0.8513, 0.03291, -0.3656, 0.9302, 0.01013, -0.3879, 0.9216, 0.001283, -0.4992, 0.8665, 0.01698, -0.5045, 0.8633, 0.2788, -0.02473, 0.96, 0.2687, -0.003834, 0.9632, 0.5177, -0.0102, 0.8555, 0.5193, -0.01679, 0.8544, 0.36, 0.04711, 0.9318, 0.3539, -0.3531, 0.8661, 0.2654, -0.2647, 0.9271, 0.5215, 0.03394, 0.8525, -0.434, -0.1068, 0.8946, -0.4616, -0.1193, 0.879, -0.4707, -0.1106, 0.8753, -0.4762, -0.08444, 0.8753, 0.1378, 0.4528, 0.8809, 0.1743, 0.4133, 0.8938, 0.1444, 0.4965, 0.8559, 0.1278, 0.493, 0.8606, -0.007386, -0.3232, 0.9463, 0.02939, -0.3252, 0.9452, 0.02666, -0.5098, 0.8599, 2.5e-05, -0.5123, 0.8588, -0.3957, -0.0006263, 0.9184, -0.4062, -0.04722, 0.9126, -0.4904, -0.02712, 0.8711, -0.4989, -1.232e-06, 0.8667, 0.003537, 0.3358, 0.9419, -0.07853, 0.3388, 0.9376, -0.05503, 0.5452, 0.8365, -0.01111, 0.5307, 0.8475, -0.4628, 0.09125, 0.8817, -0.4045, 0.4054, 0.8198, -0.2623, 0.2624, 0.9286, -0.4186, 0.07758, 0.9048, -0.4798, 0.0137, 0.8773, -0.4628, 0.09125, 0.8817, -0.4186, 0.07758, 0.9048, -0.4486, 0.0001174, 0.8937, 0.3539, -0.3531, 0.8661, -0.04712, -0.3588, 0.9322, -0.03402, -0.5198, 0.8536, 0.2654, -0.2647, 0.9271, 0.03194, 0.4724, 0.8808, 0.1378, 0.4528, 0.8809, 0.1278, 0.493, 0.8606, 0.04343, 0.4714, 0.8809, 0.199, 0.2289, 0.9529, 0.306, -0.04046, 0.9512, 0.5241, -0.0252, 0.8513, 0.257, 0.2831, 0.924, 0.3372, 0.041, 0.9405, 0.36, 0.04711, 0.9318, 0.5215, 0.03394, 0.8525, 0.5202, 0.02762, 0.8536, -0.4794, -0.06994, 0.8748, -0.4798, 0.0137, 0.8773, -0.4486, 0.0001174, 0.8937, -0.4666, -0.07544, 0.8813, -0.07853, 0.3388, 0.9376, 0.199, 0.2289, 0.9529, 0.257, 0.2831, 0.924, -0.05503, 0.5452, 0.8365, -0.04, -0.3359, 0.941, -0.007386, -0.3232, 0.9463, 2.5e-05, -0.5123, 0.8588, -0.02652, -0.518, 0.855, 0.02939, -0.3252, 0.9452, 0.04613, -0.3412, 0.9389, 0.03433, -0.5094, 0.8598, 0.02666, -0.5098, 0.8599, 0.2687, -0.003834, 0.9632, 0.2809, 0.01992, 0.9595, 0.5165, 0.003859, 0.8563, 0.5177, -0.0102, 0.8555, 0.3087, 0.03076, 0.9507, 0.3372, 0.041, 0.9405, 0.5202, 0.02762, 0.8536, 0.5169, 0.01486, 0.8559, -0.2653, -0.2652, 0.927, -0.3957, -0.0006263, 0.9184, -0.4989, -1.232e-06, 0.8667, -0.2666, -0.2665, 0.9263, 0.1743, 0.4133, 0.8938, 0.1202, 0.3684, 0.9219, 0.0824, 0.507, 0.858, 0.1444, 0.4965, 0.8559, -0.04712, -0.3588, 0.9322, -0.04, -0.3359, 0.941, -0.02652, -0.518, 0.855, -0.03402, -0.5198, 0.8536, -0.08107, 0.465, 0.8816, 0.03194, 0.4724, 0.8808, 0.04343, 0.4714, 0.8809, -0.06216, 0.428, 0.9016, -0.4062, -0.04722, 0.9126, -0.434, -0.1068, 0.8946, -0.4762, -0.08444, 0.8753, -0.4904, -0.02712, 0.8711, 0.01013, -0.3879, 0.9216, -0.2653, -0.2652, 0.927, -0.2666, -0.2665, 0.9263, 0.001283, -0.4992, 0.8665, -0.4707, -0.1106, 0.8753, -0.4666, -0.07544, 0.8813, 0.7257, -0.05872, 0.6855, 0.7224, -0.0867, 0.6861, 0.5241, -0.0252, 0.8513, 0.5193, -0.01679, 0.8544, -0.6916, -0.01422, 0.7221, -0.6874, -0.03431, 0.7254, -0.4666, -0.07544, 0.8813, -0.4486, 0.0001174, 0.8937, 0.7373, -6.848e-05, 0.6756, 0.7257, -0.05872, 0.6855, 0.03433, -0.5094, 0.8598, 0.01698, -0.5045, 0.8633, 0.01401, 0.7018, 0.7123, 0.02848, 0.6984, 0.7151, 0.5215, 0.03394, 0.8525, 0.2654, -0.2647, 0.9271, -0.407, 0.4073, 0.8176, -0.6912, 0.02874, 0.7221, 0.02666, -0.5098, 0.8599, 0.03433, -0.5094, 0.8598, 0.02848, 0.6984, 0.7151, 0.02222, 0.6981, 0.7156, 0.5165, 0.003859, 0.8563, 0.5169, 0.01486, 0.8559, -0.6941, 0.0203, 0.7196, -0.2818, 0.3102, 0.9079, 0.5169, 0.01486, 0.8559, 0.5202, 0.02762, 0.8536, -0.6922, 0.02396, 0.7213, -0.6941, 0.0203, 0.7196, 0.0824, 0.507, 0.858, -0.01111, 0.5307, 0.8475, -0.03983, -0.6812, 0.7311, 0.06823, -0.6984, 0.7124, 0.1444, 0.4965, 0.8559, 0.0824, 0.507, 0.858, 0.06823, -0.6984, 0.7124, 0.146, -0.7022, 0.6969, -0.02652, -0.518, 0.855, 2.5e-05, -0.5123, 0.8588, -1.006e-06, 0.6965, 0.7175, -0.02234, 0.6927, 0.7209, 0.5193, -0.01679, 0.8544, 0.5177, -0.0102, 0.8555, -0.224, -0.2712, 0.9361, -0.6916, -0.01422, 0.7221, 0.5177, -0.0102, 0.8555, 0.5165, 0.003859, 0.8563, -0.2818, 0.3102, 0.9079, -0.224, -0.2712, 0.9361, 0.1278, 0.493, 0.8606, 0.1444, 0.4965, 0.8559, 0.146, -0.7022, 0.6969, 0.1443, -0.7044, 0.695, 0.001283, -0.4992, 0.8665, -0.2666, -0.2665, 0.9263, 0.407, 0.407, 0.8178, 0.001112, 0.7051, 0.7091, -0.4486, 0.0001174, 0.8937, -0.4186, 0.07758, 0.9048, 0.7538, 0.05597, 0.6547, 0.7373, -6.848e-05, 0.6756, -0.4904, -0.02712, 0.8711, -0.4762, -0.08444, 0.8753, 0.7196, -0.06663, 0.6911, 0.7112, -0.02184, 0.7026, 0.04343, 0.4714, 0.8809, 0.1278, 0.493, 0.8606, 0.1443, -0.7044, 0.695, 0.06473, -0.7222, 0.6886, -0.2623, 0.2624, 0.9286, -0.06216, 0.428, 0.9016, -0.03573, -0.7496, 0.6609, 0.4248, -0.4257, 0.7989, 0.5202, 0.02762, 0.8536, 0.5215, 0.03394, 0.8525, -0.6912, 0.02874, 0.7221, -0.6922, 0.02396, 0.7213, -0.4762, -0.08444, 0.8753, -0.4707, -0.1106, 0.8753, 0.7224, -0.0867, 0.6861, 0.7196, -0.06663, 0.6911, -0.05503, 0.5452, 0.8365, 0.257, 0.2831, 0.924, -0.4352, -0.391, 0.811, -0.09385, -0.6679, 0.7383, -0.4186, 0.07758, 0.9048, -0.2623, 0.2624, 0.9286, 0.4248, -0.4257, 0.7989, 0.7538, 0.05597, 0.6547, -0.2666, -0.2665, 0.9263, -0.4989, -1.232e-06, 0.8667, 0.7055, -4.738e-07, 0.7087, 0.407, 0.407, 0.8178, -0.01111, 0.5307, 0.8475, -0.05503, 0.5452, 0.8365, -0.09385, -0.6679, 0.7383, -0.03983, -0.6812, 0.7311, -0.4989, -1.232e-06, 0.8667, -0.4904, -0.02712, 0.8711, 0.7112, -0.02184, 0.7026, 0.7055, -4.738e-07, 0.7087, -0.03402, -0.5198, 0.8536, -0.02652, -0.518, 0.855, -0.02234, 0.6927, 0.7209, -0.02877, 0.6914, 0.7219, 2.5e-05, -0.5123, 0.8588, 0.02666, -0.5098, 0.8599, 0.02222, 0.6981, 0.7156, -1.006e-06, 0.6965, 0.7175, 0.2654, -0.2647, 0.9271, -0.03402, -0.5198, 0.8536, -0.02877, 0.6914, 0.7219, -0.407, 0.4073, 0.8176, -0.06216, 0.428, 0.9016, 0.04343, 0.4714, 0.8809, 0.06473, -0.7222, 0.6886, -0.03573, -0.7496, 0.6609, 0.01698, -0.5045, 0.8633, 0.001283, -0.4992, 0.8665, 0.001112, 0.7051, 0.7091, 0.01401, 0.7018, 0.7123, 0.257, 0.2831, 0.924, 0.5241, -0.0252, 0.8513, -0.6874, -0.03431, 0.7254, -0.4352, -0.391, 0.811, 0.06823, -0.6984, 0.7124, -0.03983, -0.6812, 0.7311, -0.03984, -0.6811, 0.7311, 0.06822, -0.6984, 0.7124, 0.146, -0.7022, 0.6969, 0.06823, -0.6984, 0.7124, 0.06822, -0.6984, 0.7124, 0.146, -0.7022, 0.6968, -0.02234, 0.6927, 0.7209, -1.006e-06, 0.6965, 0.7175, 1.08e-05, 0.6966, 0.7175, -0.02237, 0.6927, 0.7209, -0.6916, -0.01422, 0.7221, -0.224, -0.2712, 0.9361, -0.4565, -0.5335, 0.712, -0.6916, -0.01421, 0.7221, -0.224, -0.2712, 0.9361, -0.2818, 0.3102, 0.9079, -0.01249, 0.7509, 0.6603, -0.001682, -0.543, 0.8397, 0.1443, -0.7044, 0.695, 0.146, -0.7022, 0.6969, 0.146, -0.7022, 0.6968, 0.1443, -0.7044, 0.695, 0.001112, 0.7051, 0.7091, 0.407, 0.407, 0.8178, 0.407, 0.407, 0.8177, 0.001089, 0.7051, 0.7091, 0.7373, -6.848e-05, 0.6756, 0.7538, 0.05597, 0.6547, 0.7538, 0.05599, 0.6547, 0.7373, -6.186e-05, 0.6755, 0.7112, -0.02184, 0.7026, 0.7196, -0.06663, 0.6911, 0.7196, -0.06662, 0.6911, 0.7112, -0.02182, 0.7027, 0.06473, -0.7222, 0.6886, 0.1443, -0.7044, 0.695, 0.1443, -0.7044, 0.695, 0.06474, -0.7222, 0.6886, 0.4248, -0.4257, 0.7989, -0.03573, -0.7496, 0.6609, -0.03574, -0.7496, 0.6609, 0.4244, -0.4261, 0.799, -0.6922, 0.02396, 0.7213, -0.6912, 0.02874, 0.7221, -0.6911, 0.02878, 0.7221, -0.6921, 0.02398, 0.7214, 0.7196, -0.06663, 0.6911, 0.7224, -0.0867, 0.6861, 0.7225, -0.08669, 0.686, 0.7196, -0.06662, 0.6911, -0.09385, -0.6679, 0.7383, -0.4352, -0.391, 0.811, -0.4352, -0.391, 0.811, -0.09381, -0.6679, 0.7383, 0.7538, 0.05597, 0.6547, 0.4248, -0.4257, 0.7989, 0.4244, -0.4261, 0.799, 0.7538, 0.05599, 0.6547, 0.407, 0.407, 0.8178, 0.7055, -4.738e-07, 0.7087, 0.7055, -1.183e-06, 0.7087, 0.407, 0.407, 0.8177, -0.03983, -0.6812, 0.7311, -0.09385, -0.6679, 0.7383, -0.09381, -0.6679, 0.7383, -0.03984, -0.6811, 0.7311, 0.7055, -4.738e-07, 0.7087, 0.7112, -0.02184, 0.7026, 0.7112, -0.02182, 0.7027, 0.7055, -1.183e-06, 0.7087, -0.02877, 0.6914, 0.7219, -0.02234, 0.6927, 0.7209, -0.02237, 0.6927, 0.7209, -0.02876, 0.6914, 0.7219, -1.006e-06, 0.6965, 0.7175, 0.02222, 0.6981, 0.7156, 0.02219, 0.6981, 0.7156, 1.08e-05, 0.6966, 0.7175, -0.407, 0.4073, 0.8176, -0.02877, 0.6914, 0.7219, -0.02876, 0.6914, 0.7219, -0.4069, 0.4075, 0.8176, -0.03573, -0.7496, 0.6609, 0.06473, -0.7222, 0.6886, 0.06474, -0.7222, 0.6886, -0.03574, -0.7496, 0.6609, 0.01401, 0.7018, 0.7123, 0.001112, 0.7051, 0.7091, 0.001089, 0.7051, 0.7091, 0.01401, 0.7018, 0.7123, -0.4352, -0.391, 0.811, -0.6874, -0.03431, 0.7254, -0.6874, -0.03431, 0.7254, -0.4352, -0.391, 0.811, 0.7224, -0.0867, 0.6861, 0.7257, -0.05872, 0.6855, 0.7257, -0.05872, 0.6855, 0.7225, -0.08669, 0.686, -0.6874, -0.03431, 0.7254, -0.6916, -0.01422, 0.7221, -0.6916, -0.01421, 0.7221, -0.6874, -0.03431, 0.7254, 0.7257, -0.05872, 0.6855, 0.7373, -6.848e-05, 0.6756, 0.7373, -6.186e-05, 0.6755, 0.7257, -0.05872, 0.6855, 0.02848, 0.6984, 0.7151, 0.01401, 0.7018, 0.7123, 0.01401, 0.7018, 0.7123, 0.02846, 0.6985, 0.7151, -0.6912, 0.02874, 0.7221, -0.407, 0.4073, 0.8176, -0.4069, 0.4075, 0.8176, -0.6911, 0.02878, 0.7221, 0.02222, 0.6981, 0.7156, 0.02848, 0.6984, 0.7151, 0.02846, 0.6985, 0.7151, 0.02219, 0.6981, 0.7156, -0.2818, 0.3102, 0.9079, -0.6941, 0.0203, 0.7196, -0.6941, 0.0203, 0.7196, -0.5552, 0.5837, 0.5925, -0.6941, 0.0203, 0.7196, -0.6922, 0.02396, 0.7213, -0.6921, 0.02398, 0.7214, -0.6941, 0.0203, 0.7196, 0.001089, 0.7051, 0.7091, 0.407, 0.407, 0.8177, -0.002309, -0.00231, 1.0, 0.001471, -0.005719, 1.0, 0.7373, -6.186e-05, 0.6755, 0.7538, 0.05599, 0.6547, 0.1356, 0.08439, 0.9872, 0.08583, -8.111e-05, 0.9963, 0.7112, -0.02182, 0.7027, 0.7196, -0.06662, 0.6911, 0.03516, -0.09589, 0.9948, 0.011, -0.03106, 0.9995, 0.06474, -0.7222, 0.6886, 0.1443, -0.7044, 0.695, 0.1674, 0.0006311, 0.9859, 0.0655, -0.04287, 0.9969, 0.4244, -0.4261, 0.799, -0.03574, -0.7496, 0.6609, -0.06258, -0.1211, 0.9907, 0.02124, -0.02239, 0.9995, -0.6921, 0.02398, 0.7214, -0.6911, 0.02878, 0.7221, 0.04463, 0.03978, 0.9982, 0.04195, 0.03267, 0.9986, 0.7196, -0.06662, 0.6911, 0.7225, -0.08669, 0.686, 0.04367, -0.1253, 0.9912, 0.03516, -0.09589, 0.9948, -0.09381, -0.6679, 0.7383, -0.4352, -0.391, 0.811, -0.01306, 0.02862, 0.9995, -0.0866, 0.1028, 0.9909, 0.7538, 0.05599, 0.6547, 0.4244, -0.4261, 0.799, 0.02124, -0.02239, 0.9995, 0.1356, 0.08439, 0.9872, 0.407, 0.407, 0.8177, 0.7055, -1.183e-06, 0.7087, -0.004621, -7.17e-07, 1.0, -0.002309, -0.00231, 1.0, -0.03984, -0.6811, 0.7311, -0.09381, -0.6679, 0.7383, -0.0866, 0.1028, 0.9909, -0.02774, 0.07267, 0.997, 0.7055, -1.183e-06, 0.7087, 0.7112, -0.02182, 0.7027, 0.011, -0.03106, 0.9995, -0.004621, -7.17e-07, 1.0, -0.02876, 0.6914, 0.7219, -0.02237, 0.6927, 0.7209, -0.03095, -0.04049, 0.9987, -0.03969, -0.04388, 0.9982, 1.08e-05, 0.6966, 0.7175, 0.02219, 0.6981, 0.7156, 0.031, -0.02532, 0.9992, 2.465e-05, -0.02983, 0.9996, -0.4069, 0.4075, 0.8176, -0.02876, 0.6914, 0.7219, -0.03969, -0.04388, 0.9982, 0.002911, -0.002516, 1.0, -0.03574, -0.7496, 0.6609, 0.06474, -0.7222, 0.6886, 0.0655, -0.04287, 0.9969, -0.06258, -0.1211, 0.9907, 0.01401, 0.7018, 0.7123, 0.001089, 0.7051, 0.7091, 0.001471, -0.005719, 1.0, 0.01967, -0.01526, 0.9997, -0.4352, -0.391, 0.811, -0.6874, -0.03431, 0.7254, 0.05446, -0.03589, 0.9979, -0.01306, 0.02862, 0.9995, 0.7225, -0.08669, 0.686, 0.7257, -0.05872, 0.6855, 0.05265, -0.0852, 0.995, 0.04367, -0.1253, 0.9912, -0.6874, -0.03431, 0.7254, -0.6916, -0.01421, 0.7221, 0.0283, -0.01798, 0.9994, 0.05446, -0.03589, 0.9979, 0.7257, -0.05872, 0.6855, 0.7373, -6.186e-05, 0.6755, 0.08583, -8.111e-05, 0.9963, 0.05265, -0.0852, 0.995, 0.02846, 0.6985, 0.7151, 0.01401, 0.7018, 0.7123, 0.01967, -0.01526, 0.9997, 0.03969, -0.02442, 0.9989, -0.6911, 0.02878, 0.7221, -0.4069, 0.4075, 0.8176, 0.002911, -0.002516, 1.0, 0.04463, 0.03978, 0.9982, 0.02219, 0.6981, 0.7156, 0.02846, 0.6985, 0.7151, 0.03969, -0.02442, 0.9989, 0.031, -0.02532, 0.9992, -0.5552, 0.5837, 0.5925, -0.6941, 0.0203, 0.7196, 0.02435, 0.02129, 0.9995, -0.07183, 0.6893, 0.7209, -0.6941, 0.0203, 0.7196, -0.6921, 0.02398, 0.7214, 0.04195, 0.03267, 0.9986, 0.02435, 0.02129, 0.9995, 0.06822, -0.6984, 0.7124, -0.03984, -0.6811, 0.7311, -0.02774, 0.07267, 0.997, 0.09534, 0.0268, 0.9951, 0.146, -0.7022, 0.6968, 0.06822, -0.6984, 0.7124, 0.09534, 0.0268, 0.9951, 0.1805, 0.008652, 0.9835, -0.02237, 0.6927, 0.7209, 1.08e-05, 0.6966, 0.7175, 2.465e-05, -0.02983, 0.9996, -0.03095, -0.04049, 0.9987, -0.6916, -0.01421, 0.7221, -0.4565, -0.5335, 0.712, 0.06797, -0.5039, 0.8611, 0.0283, -0.01798, 0.9994, -0.001682, -0.543, 0.8397, 0.06797, -0.5039, 0.8611, -0.4565, -0.5335, 0.712, -0.224, -0.2712, 0.9361, 0.1443, -0.7044, 0.695, 0.146, -0.7022, 0.6968, 0.1805, 0.008652, 0.9835, 0.1674, 0.0006311, 0.9859, -0.2818, 0.3102, 0.9079, -0.5552, 0.5837, 0.5925, -0.07183, 0.6893, 0.7209, -0.01249, 0.7509, 0.6603, -0.07183, 0.6893, 0.7209, 0.02435, 0.02129, 0.9995, 0.6995, 0.006202, 0.7146, 0.5133, 0.5736, 0.6383, 0.0283, -0.01798, 0.9994, 0.06797, -0.5039, 0.8611, 0.6143, -0.3546, 0.7049, 0.7039, -0.01638, 0.7101, 0.06797, -0.5039, 0.8611, -0.001682, -0.543, 0.8397, 0.365, 0.4143, 0.8337, 0.6143, -0.3546, 0.7049, -0.001682, -0.543, 0.8397, -0.01249, 0.7509, 0.6603, 0.01215, -0.5642, 0.8256, 0.365, 0.4143, 0.8337, -0.01249, 0.7509, 0.6603, -0.07183, 0.6893, 0.7209, 0.5133, 0.5736, 0.6383, 0.01215, -0.5642, 0.8256, -0.1854, 0.1369, 0.9731, -0.4303, -0.194, 0.8816, -0.5795, 0.2931, 0.7604, -0.2408, 0.1946, 0.9509, -0.6519, -0.1936, 0.7332, 0.1783, -0.1742, 0.9684, 0.2442, -0.02647, 0.9694, -0.5643, -0.1042, 0.8189, 0.1783, -0.1742, 0.9684, 0.1074, -0.08768, 0.9903, 0.1452, 0.1431, 0.979, 0.2442, -0.02647, 0.9694, 0.1074, -0.08768, 0.9903, -0.09691, 0.06396, 0.9932, 0.01505, 0.129, 0.9915, 0.1452, 0.1431, 0.979, -0.09691, 0.06396, 0.9932, -0.1854, 0.1369, 0.9731, -0.2408, 0.1946, 0.9509, 0.01505, 0.129, 0.9915, -0.5226, 0.01429, 0.8525, 0.08347, -0.08784, 0.9926, 0.01188, -0.00884, 0.9999, -0.7663, 0.06841, 0.6388, -0.7663, 0.06841, 0.6388, 0.01188, -0.00884, 0.9999, -0.03596, 0.07331, 0.9967, -0.5337, -0.1536, 0.8316, -0.5337, -0.1536, 0.8316, -0.03596, 0.07331, 0.9967, 0.02393, -0.1603, 0.9868, -0.5992, 0.1318, 0.7897, -0.5992, 0.1318, 0.7897, 0.02393, -0.1603, 0.9868, 0.1783, -0.1742, 0.9684, -0.6519, -0.1936, 0.7332, 0.08347, -0.08784, 0.9926, -0.1665, -0.03358, 0.9855, -0.1065, -0.02786, 0.9939, 0.01188, -0.00884, 0.9999, 0.01188, -0.00884, 0.9999, -0.1065, -0.02786, 0.9939, -0.03223, 0.08764, 0.9956, -0.03596, 0.07331, 0.9967, -0.03596, 0.07331, 0.9967, -0.03223, 0.08764, 0.9956, 0.01877, -0.01735, 0.9997, 0.02393, -0.1603, 0.9868, 0.02393, -0.1603, 0.9868, 0.01877, -0.01735, 0.9997, 0.1074, -0.08768, 0.9903, 0.1783, -0.1742, 0.9684, -0.1665, -0.03358, 0.9855, -0.3505, -0.04576, 0.9355, -0.3669, -0.02615, 0.9299, -0.1065, -0.02786, 0.9939, -0.1065, -0.02786, 0.9939, -0.3669, -0.02615, 0.9299, -0.3977, 0.1245, 0.909, -0.03223, 0.08764, 0.9956, -0.03223, 0.08764, 0.9956, -0.3977, 0.1245, 0.909, -0.308, 0.1195, 0.9439, 0.01877, -0.01735, 0.9997, 0.01877, -0.01735, 0.9997, -0.308, 0.1195, 0.9439, -0.09691, 0.06396, 0.9932, 0.1074, -0.08768, 0.9903, -0.3505, -0.04576, 0.9355, 0.08217, -0.3129, 0.9462, -0.01212, -0.1454, 0.9893, -0.3669, -0.02615, 0.9299, -0.3669, -0.02615, 0.9299, -0.01212, -0.1454, 0.9893, 0.01146, 0.1267, 0.9919, -0.3977, 0.1245, 0.909, -0.3977, 0.1245, 0.909, 0.01146, 0.1267, 0.9919, -0.004473, 0.164, 0.9865, -0.308, 0.1195, 0.9439, -0.308, 0.1195, 0.9439, -0.004473, 0.164, 0.9865, -0.1854, 0.1369, 0.9731, -0.09691, 0.06396, 0.9932, 0.08217, -0.3129, 0.9462, 0.04438, -0.4182, 0.9073, 0.03587, -0.2238, 0.974, -0.01212, -0.1454, 0.9893, -0.01212, -0.1454, 0.9893, 0.03587, -0.2238, 0.974, -0.04183, 0.2209, 0.9744, 0.01146, 0.1267, 0.9919, 0.01146, 0.1267, 0.9919, -0.04183, 0.2209, 0.9744, -0.1575, -0.06176, 0.9856, -0.004473, 0.164, 0.9865, -0.004473, 0.164, 0.9865, -0.1575, -0.06176, 0.9856, -0.4303, -0.194, 0.8816, -0.1854, 0.1369, 0.9731, -0.4303, -0.194, 0.8816, -0.1575, -0.06176, 0.9856, -0.5663, -0.3016, 0.7671, -0.5933, -0.2605, 0.7616, -0.5795, 0.2931, 0.7604, -0.4303, -0.194, 0.8816, -0.5933, -0.2605, 0.7616, -0.7112, 0.2868, 0.6418, -0.04183, 0.2209, 0.9744, 0.03587, -0.2238, 0.974, -0.6496, -0.09909, 0.7538, -0.7088, 0.1978, 0.6771, -0.1575, -0.06176, 0.9856, -0.04183, 0.2209, 0.9744, -0.7088, 0.1978, 0.6771, -0.5663, -0.3016, 0.7671, 0.03587, -0.2238, 0.974, 0.04438, -0.4182, 0.9073, -0.5099, -0.3963, 0.7635, -0.6496, -0.09909, 0.7538, -0.5663, -0.3016, 0.7671, -0.7088, 0.1978, 0.6771, -0.8275, 0.1763, 0.533, -0.69, -0.2956, 0.6607, -0.6496, -0.09909, 0.7538, -0.5099, -0.3963, 0.7635, -0.6237, -0.3764, 0.685, -0.7887, -0.08923, 0.6083, -0.5933, -0.2605, 0.7616, -0.5663, -0.3016, 0.7671, -0.69, -0.2956, 0.6607, -0.7354, -0.2706, 0.6212, -0.7088, 0.1978, 0.6771, -0.6496, -0.09909, 0.7538, -0.7887, -0.08923, 0.6083, -0.8275, 0.1763, 0.533, -0.7112, 0.2868, 0.6418, -0.5933, -0.2605, 0.7616, -0.7354, -0.2706, 0.6212, -0.8227, 0.2169, 0.5255, -0.69, -0.2956, 0.6607, -0.8275, 0.1763, 0.533, -0.9333, 0.1406, 0.3303, -0.833, -0.274, 0.4806, -0.7887, -0.08923, 0.6083, -0.6237, -0.3764, 0.685, -0.7993, -0.3214, 0.5078, -0.9157, -0.06781, 0.3962, -0.7354, -0.2706, 0.6212, -0.69, -0.2956, 0.6607, -0.833, -0.274, 0.4806, -0.8715, -0.2389, 0.4283, -0.8275, 0.1763, 0.533, -0.7887, -0.08923, 0.6083, -0.9157, -0.06781, 0.3962, -0.9333, 0.1406, 0.3303, -0.8227, 0.2169, 0.5255, -0.7354, -0.2706, 0.6212, -0.8715, -0.2389, 0.4283, -0.9302, 0.1153, 0.3485, -0.833, -0.274, 0.4806, -0.9333, 0.1406, 0.3303, -0.6261, 0.2043, 0.7525, -0.5903, -0.3402, 0.732, -0.9157, -0.06781, 0.3962, -0.7993, -0.3214, 0.5078, -0.6107, -0.3792, 0.6951, -0.5907, -0.07582, 0.8033, -0.8715, -0.2389, 0.4283, -0.833, -0.274, 0.4806, -0.5903, -0.3402, 0.732, -0.5033, -0.1759, 0.846, -0.9333, 0.1406, 0.3303, -0.9157, -0.06781, 0.3962, -0.5907, -0.07582, 0.8033, -0.6261, 0.2043, 0.7525, -0.9302, 0.1153, 0.3485, -0.8715, -0.2389, 0.4283, -0.5033, -0.1759, 0.846, -0.6616, 0.3117, 0.682, -0.5903, -0.3402, 0.732, -0.6261, 0.2043, 0.7525, -0.08461, 0.2156, 0.9728, -0.01677, -0.3319, 0.9432, -0.5907, -0.07582, 0.8033, -0.6107, -0.3792, 0.6951, -0.007001, -0.3996, 0.9166, -0.04993, -0.08304, 0.9953, -0.5033, -0.1759, 0.846, -0.5903, -0.3402, 0.732, -0.01677, -0.3319, 0.9432, -0.04144, -0.1497, 0.9879, -0.6261, 0.2043, 0.7525, -0.5907, -0.07582, 0.8033, -0.04993, -0.08304, 0.9953, -0.08461, 0.2156, 0.9728, -0.6616, 0.3117, 0.682, -0.5033, -0.1759, 0.846, -0.04144, -0.1497, 0.9879, -0.1085, 0.4587, 0.882, 0.01215, -0.5642, 0.8256, -0.5337, -0.1536, 0.8316, -0.5992, 0.1318, 0.7897, 0.365, 0.4143, 0.8337, -0.5226, 0.01429, 0.8525, -0.7663, 0.06841, 0.6388, -0.9996, 0.0288, 0.0, -1.0, 0.004377, 0.0, -0.7663, 0.06841, 0.6388, -0.5337, -0.1536, 0.8316, -0.7342, -0.6789, 0.0, -0.9996, 0.0288, 0.0, 0.365, 0.4143, 0.8337, -0.5992, 0.1318, 0.7897, -0.4732, 0.881, 0.0, 0.3639, 0.9314, 0.001438, -0.6519, -0.1936, 0.7332, -0.5643, -0.1042, 0.8189, -1.0, 0.008151, 0.0, -0.9993, -0.03735, 0.0, 0.7039, -0.01638, 0.7101, 0.6143, -0.3546, 0.7049, 0.9733, 0.2288, -0.01653, 1.0, -0.006946, 0.001306, -0.5992, 0.1318, 0.7897, -0.6519, -0.1936, 0.7332, -0.9993, -0.03735, 0.0, -0.4732, 0.881, 0.0, 0.6143, -0.3546, 0.7049, 0.365, 0.4143, 0.8337, 0.3639, 0.9314, 0.001438, 0.9733, 0.2288, -0.01653, 0.5133, 0.5736, 0.6383, 0.6995, 0.006202, 0.7146, 0.9999, -0.01272, 0.0, 0.6666, -0.7454, -0.0001251, -0.5337, -0.1536, 0.8316, 0.01215, -0.5642, 0.8256, 0.01656, -0.9983, 0.05549, -0.7342, -0.6789, 0.0, 0.01215, -0.5642, 0.8256, 0.5133, 0.5736, 0.6383, 0.6666, -0.7454, -0.0001251, 0.01656, -0.9983, 0.05549])] * 3)])

# ---- objects
ob_ground = bpy.data.objects.new('Ground', me_plane)
ob_light_001 = bpy.data.objects.new('Light.001', None)
ob_camera_001 = bpy.data.objects.new('Camera.001', None)
ob_light = bpy.data.objects.new('Light', light_light)
ob_camera = bpy.data.objects.new('Camera', cam_camera)

# ---- transforms, parenting, visibility, modifiers, constraints
ob_ground.location = (0.0, 0.0, 0.0)
ob_ground.rotation_mode = 'QUATERNION'
ob_ground.rotation_quaternion = (1.0, 0.0, 0.0, 0.0)
ob_ground.lineart.crease_threshold = 0.0
ob_light_001.location = (4.076, 1.005, 5.904)
ob_light_001.rotation_mode = 'QUATERNION'
ob_light_001.rotation_quaternion = (0.5709, 0.1691, 0.2722, 0.7559)
ob_light_001.lineart.crease_threshold = 0.0
ob_camera_001.location = (7.359, -6.926, 4.958)
ob_camera_001.rotation_mode = 'QUATERNION'
ob_camera_001.rotation_quaternion = (0.7805, 0.4835, 0.2087, 0.3369)
ob_camera_001.lineart.crease_threshold = 0.0
ob_light.location = (4.076, 1.005, 5.904)
ob_light.rotation_euler = (0.6503, 0.05522, 1.866)
ob_light.lock_rotations_4d = False
ob_light.empty_display_type = 'ARROWS'
ob_light.color = (0.0, 0.0, 0.0, 0.0)
ob_light.lineart.crease_threshold = 0.0
ob_camera.location = (7.359, -6.926, 4.958)
ob_camera.rotation_euler = (1.109, 0.0, 0.8149)
ob_camera.lock_rotations_4d = False
ob_camera.empty_display_type = 'ARROWS'
ob_camera.color = (0.0, 0.0, 0.0, 0.0)
ob_camera.display_type = 'WIRE'
ob_camera.lineart.crease_threshold = 0.0

# ---- collection membership
scene.collection.objects.link(ob_ground)
scene.collection.objects.link(ob_light_001)
scene.collection.objects.link(ob_camera_001)
col_collection.objects.link(ob_light)
col_collection.objects.link(ob_camera)

# ---- scene / render settings (as saved in the file)
scene.camera = ob_camera
scene.frame_start = 1; scene.frame_end = 250; scene.frame_set(1)
scene.render.engine = 'BLENDER_EEVEE_NEXT'
scene.cycles.use_denoising = False
scene.cycles.samples = 128
scene.cycles.sampling_pattern = 'TABULATED_SOBOL'
scene.cycles.use_adaptive_sampling = False
scene.cycles.use_light_tree = False
scene.view_settings.view_transform = 'Filmic'
bpy.context.view_layer.update()
